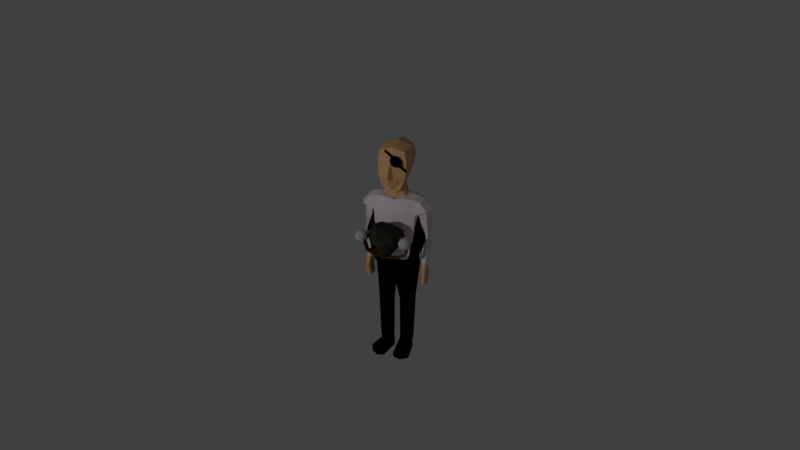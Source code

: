 # Source: cowboy.blend  (saved by Blender 2.77.0; exported with 4.5.12 LTS)
import bpy
from mathutils import Matrix  # noqa: F401  (used for matrix-valued properties, if any)

bpy.ops.wm.read_factory_settings(use_empty=True)
scene = bpy.context.scene
scene.name = 'Scene'

# ---- collections
col_collection_1 = bpy.data.collections.new('Collection 1'); scene.collection.children.link(col_collection_1)

# ---- materials (node trees are filled in below, after node groups)
mat_vest = bpy.data.materials.new('Vest')
mat_vest.alpha_threshold = 0.0
mat_vest.use_transparent_shadow = False
mat_vest.diffuse_color = (0.8971, 0.7892, 0.8137, 1.0)
mat_vest.roughness = 0.5
mat_vest.specular_intensity = 0.0
mat_gun = bpy.data.materials.new('Gun')
mat_gun.alpha_threshold = 0.0
mat_gun.use_transparent_shadow = False
mat_gun.roughness = 0.5
mat_sabre = bpy.data.materials.new('Sabre')
mat_sabre.alpha_threshold = 0.0
mat_sabre.use_transparent_shadow = False
mat_sabre.diffuse_color = (0.9551, 0.9551, 0.9551, 1.0)
mat_sabre.roughness = 0.5
mat_hat = bpy.data.materials.new('Hat')
mat_hat.alpha_threshold = 0.0
mat_hat.use_transparent_shadow = False
mat_hat.diffuse_color = (0.0, 0.0, 0.0, 1.0)
mat_hat.roughness = 0.5
mat_hat.specular_intensity = 0.0
mat_boots = bpy.data.materials.new('Boots')
mat_boots.alpha_threshold = 0.0
mat_boots.use_transparent_shadow = False
mat_boots.diffuse_color = (0.0, 0.0, 0.0, 1.0)
mat_boots.roughness = 0.5
mat_boots.specular_intensity = 0.0
mat_pants = bpy.data.materials.new('Pants')
mat_pants.alpha_threshold = 0.0
mat_pants.use_transparent_shadow = False
mat_pants.diffuse_color = (0.0, 0.0, 0.0, 1.0)
mat_pants.roughness = 0.5
mat_pants.specular_intensity = 0.0
mat_skin = bpy.data.materials.new('Skin')
mat_skin.alpha_threshold = 0.0
mat_skin.use_transparent_shadow = False
mat_skin.diffuse_color = (0.814, 0.4642, 0.2177, 1.0)
mat_skin.roughness = 0.5
mat_skin.specular_intensity = 0.0
mat_eyepatch = bpy.data.materials.new('Eyepatch')
mat_eyepatch.alpha_threshold = 0.0
mat_eyepatch.use_transparent_shadow = False
mat_eyepatch.diffuse_color = (0.0, 0.0, 0.0, 1.0)
mat_eyepatch.specular_color = (0.0, 0.0, 0.0)
mat_eyepatch.roughness = 0.5
mat_eyepatch.specular_intensity = 0.0
mat_beard = bpy.data.materials.new('Beard')
mat_beard.alpha_threshold = 0.0
mat_beard.use_transparent_shadow = False
mat_beard.diffuse_color = (0.04696, 0.04399, 0.03575, 1.0)
mat_beard.roughness = 0.5
mat_beard.specular_intensity = 0.0
mat_belt = bpy.data.materials.new('Belt')
mat_belt.alpha_threshold = 0.0
mat_belt.use_transparent_shadow = False
mat_belt.diffuse_color = (0.1626, 0.0481, 0.0, 1.0)
mat_belt.roughness = 0.5
mat_belt.specular_intensity = 0.0
mat_flask = bpy.data.materials.new('Flask')
mat_flask.alpha_threshold = 0.0
mat_flask.use_transparent_shadow = False
mat_flask.diffuse_color = (0.5277, 0.5277, 0.5277, 1.0)
mat_flask.roughness = 0.5

# ---- material node trees

# ---- world
world_world = bpy.data.worlds.new('World'); scene.world = world_world
world_world.color = (0.05088, 0.05088, 0.05088)
world_world.use_sun_shadow = False
world_world.sun_shadow_jitter_overblur = 0.0
world_world.cycles.sampling_method = 'MANUAL'

# ---- cameras
cam_camera = bpy.data.cameras.new('Camera')
cam_camera.clip_end = 100.0
cam_camera.lens = 35.0
cam_camera.sensor_width = 32.0
cam_camera.sensor_height = 18.0
cam_camera.ortho_scale = 7.314
cam_camera.dof.focus_distance = 0.0
cam_camera.dof.aperture_fstop = 128.0

# ---- lights
light_lamp = bpy.data.lights.new('Lamp', 'POINT')
light_lamp.transmission_factor = 0.0
light_lamp.cutoff_distance = 30.0
light_lamp.energy = 800.0
light_lamp.shadow_buffer_clip_start = 1.001
light_lamp.shadow_soft_size = 0.1
light_lamp.shadow_maximum_resolution = 0.006
light_lamp.use_absolute_resolution = True

# ---- meshes
me_cube_010 = bpy.data.meshes.new('Cube.010')
me_cube_010.from_pydata([(0.3797, -0.19, 0.6209), (0.4062, 0.1453, 0.6132), (0.4372, -0.006259, 0.652), (0.4352, 0.2029, 0.3472), (0.4775, -0.1524, 0.4045), (0.4665, -4.797e-10, 0.363), (0.5576, -0.01308, 0.6105), (0.527, -0.1446, 0.577), (0.5452, 0.1216, 0.582), (0.6074, 0.123, 0.41), (0.6153, -0.1419, 0.4242), (0.6774, -0.003561, 0.4271), (0.5399, -0.03134, -0.08755), (0.5022, 0.005163, -0.07308), (0.528, 0.08888, -0.08969), (0.6433, -0.08436, -0.08585), (0.6783, 0.003262, -0.1022), (0.6342, 0.09702, -0.08876), (0.5365, -0.09631, -0.6891), (0.5007, -0.02462, -0.6879), (0.5198, 0.05143, -0.7009), (0.6039, -0.1052, -0.6964), (0.6444, -0.02493, -0.6834), (0.5972, 0.05889, -0.696), (0.4827, 0.007, -0.2278), (0.5341, -0.09908, -0.2293), (0.6309, -0.1123, -0.2399), (0.7074, 0.006182, -0.2335), (0.6212, 0.1306, -0.2394), (0.5101, 0.1195, -0.2464)], [], [(2, 6, 7, 0), (3, 9, 8, 1), (6, 11, 10, 7), (8, 9, 11, 6), (0, 7, 10, 4), (11, 16, 15, 10), (4, 12, 13, 5), (1, 8, 6, 2), (26, 21, 18, 25), (25, 18, 19, 24), (10, 15, 12, 4), (9, 17, 16, 11), (3, 14, 17, 9), (5, 13, 14, 3), (28, 23, 22, 27), (24, 19, 20, 29), (29, 20, 23, 28), (27, 22, 21, 26), (16, 27, 26, 15), (14, 29, 28, 17), (13, 24, 29, 14), (17, 28, 27, 16), (12, 25, 24, 13), (15, 26, 25, 12), (19, 18, 23, 20), (22, 23, 18, 21), (1, 2, 5, 3), (2, 0, 4, 5)])
_uv = me_cube_010.uv_layers.new(name='UVMap')
_uv.uv.foreach_set('vector', [0.5199, 0.01889, 0.5199, 0.4652, 0.9662, 0.4652, 0.9662, 0.01889, 0.5199, 0.01889, 0.5199, 0.4652, 0.9662, 0.4652, 0.9662, 0.01889, 0.5199, 0.01889, 0.5199, 0.4652, 0.9662, 0.4652, 0.9662, 0.01889, 0.5199, 0.01889, 0.5199, 0.4652, 0.9662, 0.4652, 0.9662, 0.01889, 0.5199, 0.01889, 0.5199, 0.4652, 0.9662, 0.4652, 0.9662, 0.01889, 0.5199, 0.01889, 0.5199, 0.4652, 0.9662, 0.4652, 0.9662, 0.01889, 0.5199, 0.01889, 0.5199, 0.4652, 0.9662, 0.4652, 0.9662, 0.01889, 0.5199, 0.01889, 0.5199, 0.4652, 0.9662, 0.4652, 0.9662, 0.01889, 0.5199, 0.01889, 0.5199, 0.4652, 0.9662, 0.4652, 0.9662, 0.01889, 0.5199, 0.01889, 0.5199, 0.4652, 0.9662, 0.4652, 0.9662, 0.01889, 0.5199, 0.01889, 0.5199, 0.4652, 0.9662, 0.4652, 0.9662, 0.01889, 0.5199, 0.01889, 0.5199, 0.4652, 0.9662, 0.4652, 0.9662, 0.01889, 0.5199, 0.01889, 0.5199, 0.4652, 0.9662, 0.4652, 0.9662, 0.01889, 0.5199, 0.01889, 0.5199, 0.4652, 0.9662, 0.4652, 0.9662, 0.01889, 0.5199, 0.01889, 0.5199, 0.4652, 0.9662, 0.4652, 0.9662, 0.01889, 0.5199, 0.01889, 0.5199, 0.4652, 0.9662, 0.4652, 0.9662, 0.01889, 0.5199, 0.01889, 0.5199, 0.4652, 0.9662, 0.4652, 0.9662, 0.01889, 0.5199, 0.01889, 0.5199, 0.4652, 0.9662, 0.4652, 0.9662, 0.01889, 0.5199, 0.01889, 0.5199, 0.4652, 0.9662, 0.4652, 0.9662, 0.01889, 0.5199, 0.01889, 0.5199, 0.4652, 0.9662, 0.4652, 0.9662, 0.01889, 0.5199, 0.01889, 0.5199, 0.4652, 0.9662, 0.4652, 0.9662, 0.01889, 0.5199, 0.01889, 0.5199, 0.4652, 0.9662, 0.4652, 0.9662, 0.01889, 0.5199, 0.01889, 0.5199, 0.4652, 0.9662, 0.4652, 0.9662, 0.01889, 0.5199, 0.01889, 0.5199, 0.4652, 0.9662, 0.4652, 0.9662, 0.01889, 0.5199, 0.4652, 0.5199, 0.4652, 0.9662, 0.4652, 0.9662, 0.4652, 0.9662, 0.4652, 0.5199, 0.4652, 0.5199, 0.4652, 0.5199, 0.4652, 0.9662, 0.01889, 0.9662, 0.01889, 0.5199, 0.01889, 0.5199, 0.01889, 0.9662, 0.01889, 0.5199, 0.01889, 0.5199, 0.01889, 0.5199, 0.01889])
me_cube_010.materials.append(mat_vest)
me_cube_010.use_remesh_preserve_volume = False
me_cube_010.use_remesh_preserve_attributes = False
me_cube_010.use_mirror_vertex_groups = False
me_cube_010.update()
me_cube_009 = bpy.data.meshes.new('Cube.009')
me_cube_009.from_pydata([(0.04679, 0.1958, 0.2614), (0.05329, 0.1152, 0.2397), (0.04538, 0.1724, 0.3953), (0.04037, 0.06231, 0.3483), (0.03418, -0.04035, 0.2663), (0.04878, 0.04051, 0.1592), (0.02672, -0.1565, 0.05808), (0.03634, 0.002813, 0.0834), (0.02864, -0.1248, -0.1675), (0.03817, 0.03317, -0.1435), (0.01229, -0.1069, -0.1793), (0.01744, -0.02156, -0.1672), (0.01307, -0.07081, -0.4333), (0.01807, 0.01215, -0.4215), (0.05311, 0.08959, 0.3029), (0.05275, 0.1806, 0.3415), (0.04697, -0.01212, 0.2192), (0.03454, -0.08021, 0.07367), (0.03646, -0.04836, -0.1579), (0.0402, -0.06801, -0.1735), (0.03918, -0.03276, -0.4284), (0.01603, -0.08849, 0.1537), (0.006313, -0.124, 0.1169), (0.01111, -0.1325, 0.1794), (-0.0006386, -0.1639, 0.1735), (0.01098, -0.1347, 0.2099), (-0.0002583, -0.1576, 0.219), (0.0136, -0.07348, -0.411), (0.01863, 0.009716, -0.3992), (0.04058, -0.03559, -0.405), (0.01006, -0.1206, -0.4408), (0.01059, -0.1235, -0.4172), (0.02982, 0.08844, -0.03698), (0.03118, 0.1374, -0.008255), (0.03213, 0.1532, 0.03973), (0.03093, 0.1333, 0.1075), (0.03717, 0.09112, 0.1464), (0.03457, 0.04799, 0.1338), (0.03682, 0.08537, 0.1321), (0.03051, 0.1263, 0.1014), (0.03152, 0.1431, 0.04296), (0.03071, 0.1297, 0.004897), (0.02933, 0.08026, -0.02643), (0.02836, 0.06418, -0.08114), (0.03782, 0.02733, -0.09834), (0.02824, -0.1315, -0.1218), (0.03607, -0.05494, -0.1108), (0.02696, -0.1526, 0.03122), (0.03667, 0.00822, 0.04262), (0.03481, -0.07578, 0.04122), (0.03784, 0.001092, -0.1025), (0.03129, -0.1075, -0.1183), (0.03002, -0.1286, 0.03425), (0.03659, -0.01966, 0.04981), (0.04896, -0.09789, -0.1168), (0.04769, -0.119, 0.0357), (0.0612, -0.05831, -0.1113), (0.05993, -0.07944, 0.04122), (0.05176, -0.01123, -0.1049), (0.05049, -0.03235, 0.04758), (0.02322, 0.01905, 0.08089), (0.02348, 0.02296, 0.05108), (0.01916, 0.05313, 0.07469), (0.0198, 0.04985, 0.05833), (0.01856, 0.08438, 0.05496), (0.01867, 0.07739, 0.04574), (0.02769, 0.05312, -0.06733), (-0.02291, 0.2, 0.2614), (-0.03904, 0.1208, 0.2397), (-0.02432, 0.1766, 0.3953), (-0.03259, 0.06671, 0.3483), (-0.03878, -0.03595, 0.2663), (-0.04355, 0.04608, 0.1592), (-0.04535, -0.1522, 0.05808), (-0.03574, 0.007163, 0.0834), (-0.04344, -0.1204, -0.1675), (-0.03391, 0.03752, -0.1435), (-0.02505, -0.1046, -0.1793), (-0.0199, -0.01931, -0.1672), (-0.02149, -0.06872, -0.4333), (-0.01648, 0.01423, -0.4215), (-0.04195, 0.09533, 0.3029), (-0.03065, 0.1856, 0.3415), (-0.04809, -0.006383, 0.2192), (-0.04394, -0.07548, 0.07367), (-0.04201, -0.04362, -0.1579), (-0.04809, -0.06268, -0.1735), (-0.04284, -0.02781, -0.4284), (-0.02656, -0.08592, 0.1537), (-0.02118, -0.1223, 0.1169), (-0.02697, -0.1302, 0.1794), (-0.01908, -0.1628, 0.1735), (-0.0271, -0.1324, 0.2099), (-0.0187, -0.1565, 0.219), (-0.02234, -0.07131, -0.411), (-0.01732, 0.01189, -0.3992), (-0.04457, -0.03046, -0.405), (-0.0245, -0.1186, -0.4408), (-0.02536, -0.1213, -0.4172), (0.003782, 0.06266, 0.3589), (0.01043, 0.1729, 0.4045), (0.007123, 0.118, 0.2397), (0.01194, 0.1979, 0.2614), (-0.002414, -0.04, 0.2769), (0.002613, 0.0433, 0.1592), (-0.009316, -0.1544, 0.05808), (0.000301, 0.004988, 0.0834), (-0.007399, -0.1226, -0.1675), (0.002133, 0.03534, -0.1435), (-0.006382, -0.1057, -0.1793), (-0.001233, -0.02044, -0.1672), (-0.004211, -0.06977, -0.4333), (0.000796, 0.01319, -0.4215), (-0.001828, -0.03029, -0.4284), (0.01105, 0.1831, 0.3415), (-0.005263, -0.0872, 0.1537), (-0.007433, -0.1232, 0.1169), (-0.007929, -0.1314, 0.1794), (-0.009861, -0.1634, 0.1735), (-0.008059, -0.1335, 0.2099), (-0.009481, -0.1571, 0.219), (-0.00437, -0.0724, -0.411), (0.0006519, 0.0108, -0.3992), (-0.007218, -0.1196, -0.4408), (-0.007388, -0.1224, -0.4172), (-0.01897, 0.09138, -0.03698), (0.005426, 0.08991, -0.03698), (-0.01442, 0.1402, -0.008255), (0.008378, 0.1388, -0.008255), (-0.01348, 0.1559, 0.03973), (0.009327, 0.1545, 0.03973), (-0.01467, 0.1361, 0.1075), (0.00813, 0.1347, 0.1075), (-0.02594, 0.09493, 0.1464), (0.005614, 0.09302, 0.1464), (-0.02854, 0.0518, 0.1338), (0.003012, 0.0499, 0.1338), (-0.02629, 0.08918, 0.1321), (0.005268, 0.08728, 0.1321), (-0.0151, 0.129, 0.1014), (0.007704, 0.1276, 0.1014), (-0.01409, 0.1458, 0.04296), (0.008717, 0.1444, 0.04296), (-0.01489, 0.1324, 0.004897), (0.007911, 0.1311, 0.004897), (-0.01946, 0.0832, -0.02643), (0.004933, 0.08173, -0.02643), (0.003963, 0.06566, -0.08114), (-0.02043, 0.06713, -0.08114), (-0.03426, 0.03168, -0.09834), (-0.04384, -0.1271, -0.1218), (-0.04241, -0.0502, -0.1108), (-0.007818, -0.1295, -0.12), (-0.04512, -0.1483, 0.03122), (-0.03541, 0.01257, 0.04262), (-0.04367, -0.07104, 0.04122), (-0.00908, -0.1505, 0.03122), (0.0006336, 0.0105, 0.04186), (-0.03744, 0.005636, -0.1025), (-0.04399, -0.103, -0.1183), (-0.04526, -0.124, 0.03425), (-0.03869, -0.01512, 0.04981), (-0.06038, -0.09129, -0.1168), (-0.06165, -0.1124, 0.0357), (-0.06777, -0.05053, -0.1113), (-0.06905, -0.07165, 0.04122), (-0.05274, -0.004921, -0.1049), (-0.05401, -0.02605, 0.04758), (-0.02076, 0.0217, 0.08089), (0.00127, 0.02104, 0.08098), (-0.02055, 0.02561, 0.05108), (0.00151, 0.02502, 0.05062), (-0.01263, 0.05505, 0.07469), (0.003271, 0.05419, 0.0747), (-0.01366, 0.05186, 0.05833), (0.003072, 0.0509, 0.05804), (-0.008276, 0.086, 0.05496), (0.005212, 0.08636, 0.05512), (-0.009232, 0.07907, 0.04574), (0.00479, 0.07936, 0.04574), (-0.0211, 0.05607, -0.06733)], [], [(99, 3, 2, 100), (14, 1, 0, 15), (114, 100, 2, 15), (14, 3, 4, 16), (101, 1, 5, 104), (104, 5, 7, 106), (27, 121, 124, 31), (108, 9, 11, 110), (46, 51, 45, 8, 18), (29, 27, 12, 20), (18, 8, 10, 19), (122, 28, 13, 112), (111, 12, 30, 123), (9, 18, 19, 11), (28, 29, 20, 13), (44, 50, 46, 18, 9), (31, 124, 123, 30), (5, 16, 17, 7), (1, 14, 16, 5), (102, 114, 15, 0), (3, 14, 15, 2), (22, 21, 23, 24), (105, 6, 22, 116), (10, 109, 121, 27), (116, 22, 24, 118), (118, 24, 26, 120), (24, 23, 25, 26), (11, 19, 29, 28), (110, 11, 28, 122), (19, 10, 27, 29), (12, 27, 31, 30), (23, 117, 119, 25), (25, 119, 120, 26), (21, 115, 117, 23), (4, 103, 115, 21), (13, 20, 113, 112), (20, 12, 111, 113), (8, 107, 109, 10), (45, 152, 107, 8), (3, 99, 103, 4), (1, 101, 102, 0), (6, 17, 21, 22), (4, 21, 17, 16), (146, 157, 48, 42), (126, 128, 33, 32), (128, 130, 34, 33), (130, 132, 35, 34), (132, 134, 36, 35), (104, 5, 36, 134), (7, 106, 136, 37), (37, 136, 138, 38), (38, 138, 140, 39), (39, 140, 142, 40), (40, 142, 144, 41), (41, 144, 146, 42), (32, 43, 147, 126), (37, 5, 7), (5, 37, 38, 36), (36, 38, 39, 35), (35, 39, 40, 34), (34, 40, 41, 33), (33, 41, 42, 32), (147, 43, 9, 108), (47, 156, 152, 45), (52, 51, 54, 55), (52, 47, 45, 51), (157, 171, 61, 48), (17, 6, 47, 52, 49), (7, 17, 49, 53, 48), (6, 105, 156, 47), (55, 54, 56, 57), (48, 53, 50, 44), (57, 56, 58, 59), (50, 53, 59, 58), (52, 55, 57, 49), (49, 57, 59, 53), (46, 56, 54, 51), (50, 58, 56, 46), (60, 62, 173, 169), (7, 60, 169, 106), (48, 61, 60, 7), (175, 179, 65, 63), (171, 175, 63, 61), (61, 63, 62, 60), (177, 64, 65, 179), (63, 65, 64, 62), (62, 64, 177, 173), (44, 9, 43, 66), (43, 32, 42, 66), (48, 66, 42), (44, 66, 48), (99, 100, 69, 70), (81, 82, 67, 68), (114, 82, 69, 100), (81, 83, 71, 70), (101, 104, 72, 68), (104, 106, 74, 72), (94, 98, 124, 121), (108, 110, 78, 76), (151, 85, 75, 150, 159), (96, 87, 79, 94), (85, 86, 77, 75), (122, 112, 80, 95), (111, 123, 97, 79), (76, 78, 86, 85), (95, 80, 87, 96), (149, 76, 85, 151, 158), (98, 97, 123, 124), (72, 74, 84, 83), (68, 72, 83, 81), (102, 67, 82, 114), (70, 69, 82, 81), (89, 91, 90, 88), (105, 116, 89, 73), (77, 94, 121, 109), (116, 118, 91, 89), (118, 120, 93, 91), (91, 93, 92, 90), (78, 95, 96, 86), (110, 122, 95, 78), (86, 96, 94, 77), (79, 97, 98, 94), (90, 92, 119, 117), (92, 93, 120, 119), (88, 90, 117, 115), (71, 88, 115, 103), (80, 112, 113, 87), (87, 113, 111, 79), (75, 77, 109, 107), (150, 75, 107, 152), (70, 71, 103, 99), (68, 67, 102, 101), (73, 89, 88, 84), (71, 83, 84, 88), (146, 145, 154, 157), (126, 125, 127, 128), (128, 127, 129, 130), (130, 129, 131, 132), (132, 131, 133, 134), (104, 134, 133, 72), (74, 135, 136, 106), (135, 137, 138, 136), (137, 139, 140, 138), (139, 141, 142, 140), (141, 143, 144, 142), (143, 145, 146, 144), (125, 126, 147, 148), (135, 74, 72), (72, 133, 137, 135), (133, 131, 139, 137), (131, 129, 141, 139), (129, 127, 143, 141), (127, 125, 145, 143), (147, 108, 76, 148), (153, 150, 152, 156), (160, 163, 162, 159), (160, 159, 150, 153), (157, 154, 170, 171), (84, 155, 160, 153, 73), (74, 154, 161, 155, 84), (73, 153, 156, 105), (163, 165, 164, 162), (154, 149, 158, 161), (165, 167, 166, 164), (158, 166, 167, 161), (160, 155, 165, 163), (155, 161, 167, 165), (151, 159, 162, 164), (158, 151, 164, 166), (168, 169, 173, 172), (74, 106, 169, 168), (154, 74, 168, 170), (175, 174, 178, 179), (171, 170, 174, 175), (170, 168, 172, 174), (177, 179, 178, 176), (174, 172, 176, 178), (172, 173, 177, 176), (149, 180, 148, 76), (148, 180, 145, 125), (154, 145, 180), (149, 154, 180)])
me_cube_009.materials.append(mat_gun)
me_cube_009.use_remesh_preserve_volume = False
me_cube_009.use_remesh_preserve_attributes = False
me_cube_009.use_mirror_vertex_groups = False
me_cube_009.update()
me_cube_008 = bpy.data.meshes.new('Cube.008')
me_cube_008.from_pydata([(-0.03921, 0.06152, -0.4657), (0.0206, -0.4486, 0.2995), (-0.03957, 0.1418, -0.4062), (0.0211, -0.3741, 0.3446), (-0.00644, 0.06274, -0.4672), (0.03899, -0.4479, 0.2987), (-0.006801, 0.143, -0.4076), (0.03694, -0.3735, 0.3439), (-0.009178, -0.1944, -0.09839), (-0.009792, -0.1165, -0.04662), (0.01426, -0.1156, -0.04768), (0.01487, -0.1935, -0.09945), (0.04071, -0.6068, 0.5924), (0.05641, -0.6062, 0.5917), (-0.04058, 0.1541, -0.4188), (-0.04022, 0.07091, -0.4806), (-0.00781, 0.1553, -0.4202), (-0.007441, 0.07213, -0.482), (-0.05629, 0.3133, -0.6415), (-0.05593, 0.2301, -0.7033), (-0.02352, 0.3145, -0.6429), (-0.02315, 0.2314, -0.7048), (-0.05736, 0.3276, -0.6536), (-0.05699, 0.2444, -0.7154), (-0.02458, 0.3288, -0.6551), (-0.02421, 0.2456, -0.7169), (-0.06542, -0.005404, -0.5438), (0.0177, -0.002318, -0.5474), (-0.06621, 0.009043, -0.5496), (0.01691, 0.01213, -0.5533), (-0.09957, -0.006141, -0.6444), (0.04286, -0.0008539, -0.6507), (-0.09963, 0.008558, -0.6334), (0.04279, 0.01385, -0.6397), (-0.1053, 0.05323, -0.7248), (0.03712, 0.05852, -0.731), (-0.105, 0.06271, -0.7092), (0.03745, 0.068, -0.7154), (-0.07964, 0.1438, -0.7411), (0.003476, 0.1469, -0.7448), (-0.07917, 0.1508, -0.7245), (0.003948, 0.1539, -0.7282), (-0.007369, 0.1966, -0.3753), (-0.04014, 0.1954, -0.3739), (-0.008038, 0.2069, -0.3818), (-0.04081, 0.2057, -0.3804), (-0.02373, 0.3623, -0.6074), (-0.05651, 0.3611, -0.606), (-0.02438, 0.3658, -0.6192), (-0.05715, 0.3646, -0.6177), (0.01381, -0.4108, 0.3272), (-0.0466, 0.1005, -0.4407), (0.04538, -0.4096, 0.3258), (0.0002085, 0.1023, -0.4428), (0.02331, -0.1548, -0.07151), (-0.01797, -0.1564, -0.0697), (0.04154, -0.5784, 0.6849), (0.0616, -0.5777, 0.684), (-0.04755, 0.1112, -0.4531), (-0.0007357, 0.113, -0.4552), (-0.0632, 0.2731, -0.6723), (-0.01639, 0.2749, -0.6743), (-0.05717, 0.286, -0.6845), (-0.0244, 0.2872, -0.686)], [], [(55, 9, 2, 51), (9, 10, 6, 2), (54, 11, 4, 53), (11, 8, 0, 4), (6, 16, 44, 42), (50, 1, 12, 56), (5, 1, 8, 11), (52, 5, 11, 54), (3, 7, 10, 9), (50, 3, 9, 55), (1, 5, 13, 12), (59, 17, 21, 61), (0, 15, 28, 26), (53, 4, 17, 59), (51, 2, 14, 58), (21, 19, 23, 25), (58, 14, 18, 60), (17, 15, 19, 21), (14, 16, 20, 18), (62, 22, 24, 63), (24, 22, 49, 48), (61, 21, 25, 63), (60, 18, 22, 62), (26, 28, 32, 30), (17, 4, 27, 29), (4, 0, 26, 27), (15, 17, 29, 28), (33, 31, 35, 37), (27, 26, 30, 31), (29, 27, 31, 33), (28, 29, 33, 32), (34, 36, 40, 38), (32, 33, 37, 36), (30, 32, 36, 34), (31, 30, 34, 35), (39, 38, 40, 41), (35, 34, 38, 39), (37, 35, 39, 41), (36, 37, 41, 40), (25, 39, 38, 23), (25, 21, 41, 39), (41, 21, 19, 40), (19, 23, 38, 40), (43, 42, 44, 45), (2, 6, 42, 43), (14, 2, 43, 45), (16, 14, 45, 44), (47, 46, 48, 49), (20, 24, 48, 46), (18, 20, 46, 47), (22, 18, 47, 49), (19, 60, 62, 23), (20, 61, 63, 24), (23, 62, 63, 25), (15, 58, 60, 19), (0, 51, 58, 15), (6, 53, 59, 16), (16, 59, 61, 20), (5, 52, 57, 13), (13, 57, 56, 12), (1, 50, 55, 8), (7, 52, 54, 10), (10, 54, 53, 6), (8, 55, 51, 0), (3, 56, 57, 7), (52, 7, 57), (3, 50, 56)])
me_cube_008.materials.append(mat_sabre)
me_cube_008.use_remesh_preserve_volume = False
me_cube_008.use_remesh_preserve_attributes = False
me_cube_008.use_mirror_vertex_groups = False
me_cube_008.update()
me_cube_005 = bpy.data.meshes.new('Cube.005')
me_cube_005.from_pydata([(-0.2517, 0.0673, -0.2768), (-0.1519, -0.0653, 0.1254), (-0.2752, -0.5342, -0.4343), (-0.1653, -0.5818, -0.01937), (0.0, -0.6269, -0.1156), (0.0, -0.681, -0.4771), (0.0, 0.07373, 0.0987), (0.0, 0.2299, -0.2504), (-0.1939, -0.3638, 0.07614), (-0.355, -0.2643, -0.3868), (0.0, -0.3616, 0.03003), (-0.4046, 0.3488, -0.2353), (-0.4508, -0.7075, -0.3888), (0.0, -0.8776, -0.4893), (0.00412, 0.4889, -0.224), (-0.6245, -0.2205, -0.2656), (-0.582, -0.2291, -0.354), (0.001932, 0.4147, -0.2799), (0.0, -0.8207, -0.5129), (-0.4108, -0.6652, -0.426), (-0.3706, 0.3208, -0.2935), (0.0, -0.1076, 0.07797), (-0.4454, 0.1667, -0.2001), (-0.5025, -0.5642, -0.259), (-0.5961, -0.2086, -0.1652)], [], [(4, 3, 2, 5), (8, 1, 0, 9), (8, 3, 4, 10), (1, 6, 7, 0), (1, 8, 10, 21), (3, 8, 9, 2), (18, 19, 12, 13), (0, 7, 17, 20), (9, 0, 20, 16), (19, 16, 15, 12), (20, 17, 14, 11), (16, 20, 11, 15), (2, 9, 16, 19), (5, 2, 19, 18), (6, 1, 21), (15, 11, 22, 24), (12, 15, 24, 23)])
me_cube_005.materials.append(mat_hat)
me_cube_005.use_remesh_preserve_volume = False
me_cube_005.use_remesh_preserve_attributes = False
me_cube_005.use_mirror_vertex_groups = False
me_cube_005.update()
me_cube_007 = bpy.data.meshes.new('Cube.007')
me_cube_007.from_pydata([(0.07127, 0.001825, 0.272), (0.113, -0.09685, 0.3006), (0.1982, 0.1143, 0.2828), (0.113, 0.07934, 0.2905), (0.3098, -0.01257, 0.2654), (0.2801, 0.09943, 0.3089), (0.193, -0.1394, 0.2918), (0.2613, -0.1057, 0.2705), (0.06185, 0.003508, 0.02629), (0.1038, -0.07422, 0.106), (0.1896, 0.11, -0.03586), (0.1038, 0.07684, -0.02173), (0.3018, -0.01245, 0.02636), (0.272, 0.1001, -0.007334), (0.1843, -0.1167, 0.1162), (0.253, -0.09509, 0.0824), (0.08984, -0.4861, -0.1118), (0.05264, -0.0346, -0.03559), (0.09578, -0.1062, 0.01286), (0.1819, 0.1323, -0.1886), (0.06624, 0.05139, -0.2223), (0.3311, 0.003179, -0.06845), (0.3021, 0.1213, -0.1873), (0.175, -0.1386, 0.02232), (0.2662, -0.1219, 0.001046), (0.1411, -0.4137, -0.009562), (0.2406, -0.4906, -0.2128), (0.1107, -0.4578, -0.2014), (0.4073, -0.3625, -0.08558), (0.3856, -0.3794, -0.214), (0.2285, -0.4204, -0.004435), (0.3324, -0.3748, -0.0304), (0.2597, -0.5022, -0.1149)], [], [(3, 2, 10, 11), (7, 6, 14, 15), (4, 7, 15, 12), (2, 5, 13, 10), (9, 8, 17, 18), (13, 12, 21, 22), (8, 11, 20, 17), (14, 9, 18, 23), (6, 1, 9, 14), (0, 3, 11, 8), (5, 4, 12, 13), (1, 0, 8, 9), (17, 20, 27, 16), (23, 18, 25, 30), (20, 19, 26, 27), (24, 23, 30, 31), (10, 13, 22, 19), (12, 15, 24, 21), (15, 14, 23, 24), (11, 10, 19, 20), (32, 26, 29, 28), (30, 32, 28, 31), (25, 16, 32, 30), (16, 27, 26, 32), (22, 21, 28, 29), (18, 17, 16, 25), (19, 22, 29, 26), (21, 24, 31, 28)])
me_cube_007.materials.append(mat_boots)
me_cube_007.use_remesh_preserve_volume = False
me_cube_007.use_remesh_preserve_attributes = False
me_cube_007.use_mirror_vertex_groups = False
me_cube_007.update()
me_cube_006 = bpy.data.meshes.new('Cube.006')
me_cube_006.from_pydata([(0.0, -0.2523, -0.554), (0.0, 0.2141, -0.5556), (0.3433, -0.1609, -0.5674), (0.3754, 0.152, -0.5288), (0.4186, 0.004693, -0.5585), (0.2295, 0.1772, -0.5423), (0.2139, -0.2146, -0.5534), (0.0, 0.01192, -0.8629), (0.0, -0.2498, -0.82), (0.2453, 0.1922, -0.7925), (0.0, 0.2304, -0.8282), (0.457, 0.01273, -0.7416), (0.4138, 0.167, -0.714), (0.2349, -0.2151, -0.7987), (0.3817, -0.1595, -0.748), (0.05031, -0.0152, -1.477), (0.109, -0.1592, -1.44), (0.2273, 0.15, -1.468), (0.1087, 0.09891, -1.456), (0.3825, -0.03646, -1.488), (0.3419, 0.1288, -1.436), (0.2203, -0.2218, -1.451), (0.315, -0.1729, -1.479), (0.06152, -0.0007272, -2.393), (0.1118, -0.1195, -2.361), (0.2132, 0.1355, -2.385), (0.1116, 0.09336, -2.375), (0.3462, -0.01826, -2.402), (0.3114, 0.118, -2.358), (0.2072, -0.1711, -2.371), (0.2884, -0.1307, -2.395), (0.2115, -0.002284, -2.413)], [], [(1, 5, 9, 10), (5, 3, 12, 9), (6, 0, 8, 13), (12, 11, 19, 20), (7, 10, 18, 15), (13, 8, 16, 21), (10, 9, 17, 18), (4, 2, 14, 11), (2, 6, 13, 14), (3, 4, 11, 12), (18, 17, 25, 26), (22, 21, 29, 30), (19, 22, 30, 27), (17, 20, 28, 25), (8, 7, 15, 16), (9, 12, 20, 17), (11, 14, 22, 19), (14, 13, 21, 22), (31, 25, 28, 27), (29, 31, 27, 30), (24, 23, 31, 29), (23, 26, 25, 31), (21, 16, 24, 29), (15, 18, 26, 23), (20, 19, 27, 28), (16, 15, 23, 24)])
me_cube_006.materials.append(mat_pants)
me_cube_006.use_remesh_preserve_volume = False
me_cube_006.use_remesh_preserve_attributes = False
me_cube_006.use_mirror_vertex_groups = False
me_cube_006.update()
me_cube_004 = bpy.data.meshes.new('Cube.004')
me_cube_004.from_pydata([(0.5365, -0.09631, -0.6891), (0.5007, -0.02462, -0.6879), (0.5198, 0.05143, -0.7009), (0.6039, -0.1052, -0.6964), (0.6444, -0.02493, -0.6834), (0.5972, 0.05889, -0.696), (0.5527, -0.1568, -0.8551), (0.5167, -0.0253, -0.8477), (0.5383, 0.07522, -0.837), (0.6195, -0.1737, -0.863), (0.6605, -0.02523, -0.8486), (0.6157, 0.09014, -0.8347), (0.5365, -0.1163, -1.093), (0.5004, -0.02654, -1.088), (0.519, 0.06867, -1.069), (0.6033, -0.1277, -1.1), (0.6443, -0.02647, -1.089), (0.5965, 0.07912, -1.067)], [], [(4, 3, 9, 10), (2, 5, 11, 8), (10, 9, 15, 16), (8, 11, 17, 14), (0, 1, 7, 6), (3, 0, 6, 9), (5, 4, 10, 11), (1, 2, 8, 7), (13, 14, 17, 16), (12, 13, 16, 15), (6, 7, 13, 12), (9, 6, 12, 15), (11, 10, 16, 17), (7, 8, 14, 13)])
_uv = me_cube_004.uv_layers.new(name='UVMap')
_uv.uv.foreach_set('vector', [0.5199, 0.01889, 0.9662, 0.01889, 0.9662, 0.4652, 0.5199, 0.4652, 0.5199, 0.01889, 0.9662, 0.01889, 0.9662, 0.4652, 0.5199, 0.4652, 0.5199, 0.01889, 0.9662, 0.01889, 0.9662, 0.4652, 0.5199, 0.4652, 0.5199, 0.01889, 0.9662, 0.01889, 0.9662, 0.4652, 0.5199, 0.4652, 0.5199, 0.01889, 0.9662, 0.01889, 0.9662, 0.4652, 0.5199, 0.4652, 0.5199, 0.01889, 0.9662, 0.01889, 0.9662, 0.4652, 0.5199, 0.4652, 0.5199, 0.01889, 0.9662, 0.01889, 0.9662, 0.4652, 0.5199, 0.4652, 0.5199, 0.01889, 0.9662, 0.01889, 0.9662, 0.4652, 0.5199, 0.4652, 0.5199, 0.01889, 0.9662, 0.01889, 0.9662, 0.4652, 0.5199, 0.4652, 0.5199, 0.01889, 0.9662, 0.01889, 0.9662, 0.4652, 0.5199, 0.4652, 0.5199, 0.01889, 0.9662, 0.01889, 0.9662, 0.4652, 0.5199, 0.4652, 0.5199, 0.01889, 0.9662, 0.01889, 0.9662, 0.4652, 0.5199, 0.4652, 0.5199, 0.01889, 0.9662, 0.01889, 0.9662, 0.4652, 0.5199, 0.4652, 0.5199, 0.01889, 0.9662, 0.01889, 0.9662, 0.4652, 0.5199, 0.4652])
me_cube_004.materials.append(mat_skin)
me_cube_004.use_remesh_preserve_volume = False
me_cube_004.use_remesh_preserve_attributes = False
me_cube_004.use_mirror_vertex_groups = False
me_cube_004.update()
me_cube_001 = bpy.data.meshes.new('Cube.001')
me_cube_001.from_pydata([(0.1679, -0.3171, -0.3388), (0.2465, -0.2992, 0.3982), (0.1198, 0.1188, -0.2982), (0.2023, 0.2834, 0.4019), (0.0, 0.255, 0.5069), (0.1958, 0.2969, -0.03976), (0.0, 0.2055, -0.3228), (0.2738, -6.699e-09, 0.4454), (0.263, -0.3171, -0.1143), (0.1039, -0.0566, -0.3257), (0.0, -0.3081, 0.4628), (0.0, -0.3171, -0.3967), (0.0, 0.0, 0.5361), (0.0, -0.1275, -0.4065), (0.0, -0.4496, -0.1339), (0.2455, -0.02359, -0.1214), (0.0, 0.4034, 0.002601), (0.2416, 0.3232, 0.2021), (0.2805, -0.2992, 0.1978), (0.0, -0.3855, 0.2116), (0.3182, -0.007481, 0.2219), (0.0, 0.4513, 0.1932), (0.0, -0.549, -0.0818), (0.0, 0.4112, 0.3857), (0.0, 0.3516, -0.1524), (0.0759, -0.405, -0.1066), (0.2042, -0.07237, -0.6073), (0.2108, 0.1251, -0.6116), (0.0, 0.2047, -0.6166), (0.0, -0.1481, -0.623)], [], [(17, 21, 23, 3), (15, 8, 0, 9), (6, 2, 27, 28), (1, 7, 12, 10), (7, 3, 4, 12), (11, 13, 9, 0), (8, 14, 11, 0), (25, 19, 22), (5, 15, 9, 2), (17, 20, 15, 5), (20, 18, 8, 15), (21, 17, 5, 16), (3, 23, 4), (7, 1, 18, 20), (3, 7, 20, 17), (1, 10, 19, 18), (8, 25, 14), (6, 24, 2), (5, 2, 24, 16), (8, 18, 19, 25), (25, 22, 14), (29, 28, 27, 26), (2, 9, 26, 27), (9, 13, 29, 26)])
_uv = me_cube_001.uv_layers.new(name='UVMap')
_uv.uv.foreach_set('vector', [0.8589, 0.8499, 0.9545, 0.893, 0.9144, 0.9432, 0.8583, 0.906, 0.8304, 0.7566, 0.7543, 0.7379, 0.7744, 0.6797, 0.8538, 0.6864, 0.9536, 0.6822, 0.9119, 0.726, 0.9119, 0.726, 0.9536, 0.6822, 0.73, 0.8589, 0.7857, 0.8936, 0.7668, 0.9729, 0.6734, 0.9174, 0.7857, 0.8936, 0.8583, 0.906, 0.8627, 0.9698, 0.7668, 0.9729, 0.7702, 0.6198, 0.8733, 0.6318, 0.8538, 0.6864, 0.7744, 0.6797, 0.7543, 0.7379, 0.6801, 0.6762, 0.7702, 0.6198, 0.7744, 0.6797, 0.702, 0.7155, 0.3999, 0.3954, 0.6497, 0.6932, 0.89, 0.7807, 0.8304, 0.7566, 0.8538, 0.6864, 0.9119, 0.726, 0.8589, 0.8499, 0.8155, 0.8377, 0.8304, 0.7566, 0.89, 0.7807, 0.8155, 0.8377, 0.7442, 0.8139, 0.7543, 0.7379, 0.8304, 0.7566, 0.9545, 0.893, 0.8589, 0.8499, 0.89, 0.7807, 0.9817, 0.8096, 0.8583, 0.906, 0.9144, 0.9432, 0.8627, 0.9698, 0.7857, 0.8936, 0.73, 0.8589, 0.7442, 0.8139, 0.8155, 0.8377, 0.8583, 0.906, 0.7857, 0.8936, 0.8155, 0.8377, 0.8589, 0.8499, 0.4773, 0.6722, -0.1087, 0.8127, -0.1171, 0.2912, 0.6109, 0.2238, 0.7543, 0.7379, 0.702, 0.7155, 0.6801, 0.6762, 0.9536, 0.6822, 0.9817, 0.7445, 0.9119, 0.726, 0.89, 0.7807, 0.9119, 0.726, 0.9817, 0.7445, 0.9817, 0.8096, 0.5821, -0.4875, 0.6109, 0.2238, -0.1171, 0.2912, 0.1009, -0.5031, 0.702, 0.7155, 0.6497, 0.6932, 0.6801, 0.6762, 0.8733, 0.6318, 0.9536, 0.6822, 0.9119, 0.726, 0.8538, 0.6864, 0.9119, 0.726, 0.8538, 0.6864, 0.8538, 0.6864, 0.9119, 0.726, 0.8538, 0.6864, 0.8733, 0.6318, 0.8733, 0.6318, 0.8538, 0.6864])
me_cube_001.materials.append(mat_skin)
me_cube_001.use_remesh_preserve_volume = False
me_cube_001.use_remesh_preserve_attributes = False
me_cube_001.use_mirror_vertex_groups = False
me_cube_001.update()
me_cylinder = bpy.data.meshes.new('Cylinder')
me_cylinder.from_pydata([(0.05517, 0.0364, 0.09525), (0.06339, 0.01096, 0.09741), (0.0973, 0.04598, 0.04786), (0.1055, 0.02054, 0.05002), (0.114, 0.04662, -0.007944), (0.1222, 0.02118, -0.005781), (0.1008, 0.03816, -0.0572), (0.109, 0.01272, -0.05503), (0.06117, 0.02287, -0.0867), (0.06939, -0.002574, -0.08454), (0.005821, 0.00483, -0.08856), (0.01404, -0.02061, -0.0864), (-0.05046, -0.01111, -0.06227), (-0.04224, -0.03655, -0.06011), (-0.09258, -0.02069, -0.01487), (-0.08437, -0.04613, -0.01271), (-0.1069, -0.01203, 0.0396), (-0.1005, -0.03744, 0.0453), (-0.09033, 0.0007635, 0.08867), (-0.0851, -0.02077, 0.09417), (-0.06006, 0.01537, 0.1171), (-0.05482, -0.006165, 0.1226), (9.883e-05, 0.03299, 0.12), (0.006502, 0.00758, 0.1257), (0.2081, 0.06365, -0.1678), (0.195, 0.07626, -0.1617), (0.1761, 0.07183, -0.193), (0.1891, 0.05922, -0.1991), (-0.1709, 0.01665, 0.1388), (-0.17, 0.03636, 0.1299), (-0.1518, 0.05114, 0.1644), (-0.1528, 0.03143, 0.1734), (-0.282, 0.07976, 0.1762), (-0.3027, 0.1059, 0.1743), (-0.2689, 0.1065, 0.2133), (-0.2481, 0.0804, 0.2152)], [], [(0, 1, 3, 2), (2, 3, 5, 4), (4, 5, 7, 6), (6, 7, 24, 25), (8, 9, 11, 10), (10, 11, 13, 12), (12, 13, 15, 14), (14, 15, 17, 16), (16, 17, 19, 18), (19, 21, 31, 28), (3, 1, 23, 21, 19, 17, 15, 13, 11, 9, 7, 5), (20, 21, 23, 22), (22, 23, 1, 0), (0, 2, 4, 6, 8, 10, 12, 14, 16, 18, 20, 22), (25, 24, 27, 26), (9, 8, 26, 27), (8, 6, 25, 26), (7, 9, 27, 24), (31, 30, 34, 35), (18, 19, 28, 29), (21, 20, 30, 31), (20, 18, 29, 30), (33, 32, 35, 34), (30, 29, 33, 34), (28, 31, 35, 32), (29, 28, 32, 33)])
me_cylinder.materials.append(mat_eyepatch)
me_cylinder.use_remesh_preserve_volume = False
me_cylinder.use_remesh_preserve_attributes = False
me_cylinder.use_mirror_vertex_groups = False
me_cylinder.update()
me_cube_003 = bpy.data.meshes.new('Cube.003')
me_cube_003.from_pydata([(0.0, -0.2636, -0.6233), (0.0, -0.2597, 0.6001), (0.0, 0.2246, -0.6233), (0.0, 0.2209, 0.6001), (0.3166, -0.1498, -0.6393), (0.3664, -0.2031, 0.6207), (0.3514, 0.1579, -0.6172), (0.3947, 0.1553, 0.6124), (0.1542, 0.03039, 0.6586), (0.0, 0.0001878, -0.6703), (0.4278, -0.006691, 0.6539), (0.3983, 0.0001878, -0.6278), (0.2208, 0.2209, 0.6275), (0.2053, 0.185, -0.613), (0.2119, -0.2314, 0.6275), (0.1771, -0.2349, -0.6333), (0.2293, 0.03039, 0.6661), (0.2129, 0.0001878, -0.6703), (0.0, -0.3156, -0.03724), (0.0, 0.2732, -0.03724), (0.3832, 0.207, -0.05971), (0.3882, -0.2113, -0.07054), (0.4422, -0.0002937, -0.07213), (0.0, -0.0002937, -0.03724), (0.2185, -0.2787, -0.07029), (0.1826, 0.2732, -0.07029), (0.0, -0.33, 0.3364), (0.0, 0.2861, 0.3364), (0.4115, 0.2169, 0.3281), (0.4167, -0.2208, 0.3168), (0.4747, 0.0, 0.345), (0.0, 0.0, 0.3652), (0.2191, -0.2914, 0.3382), (0.1815, 0.2861, 0.3382), (0.546, -0.01399, 0.6096), (0.5133, -0.1964, 0.5737), (0.5328, 0.1515, 0.5791), (0.6391, 0.1533, 0.3952), (0.6484, -0.193, 0.4104), (0.7227, -0.003807, 0.413)], [], [(23, 19, 2, 9), (25, 20, 6, 13), (22, 21, 4, 11), (24, 18, 0, 15), (17, 13, 6, 11), (16, 12, 3, 8), (14, 16, 8, 1), (15, 17, 11, 4), (20, 22, 11, 6), (18, 23, 9, 0), (0, 9, 17, 15), (5, 10, 16, 14), (10, 7, 12, 16), (9, 2, 13, 17), (21, 24, 15, 4), (19, 25, 13, 2), (27, 33, 25, 19), (29, 32, 24, 21), (26, 31, 23, 18), (28, 30, 22, 20), (32, 26, 18, 24), (30, 29, 21, 22), (33, 28, 20, 25), (31, 27, 19, 23), (8, 3, 27, 31), (12, 7, 28, 33), (10, 5, 35, 34), (14, 1, 26, 32), (28, 7, 36, 37), (1, 8, 31, 26), (5, 14, 32, 29), (3, 12, 33, 27), (34, 35, 38, 39), (36, 34, 39, 37), (5, 29, 38, 35), (30, 28, 37, 39), (29, 30, 39, 38), (7, 10, 34, 36)])
me_cube_003.materials.append(mat_vest)
me_cube_003.use_remesh_preserve_volume = False
me_cube_003.use_remesh_preserve_attributes = False
me_cube_003.use_mirror_vertex_groups = False
me_cube_003.update()
me_cube_002 = bpy.data.meshes.new('Cube.002')
me_cube_002.from_pydata([(-0.003861, -0.5178, 0.1188), (-0.003544, -0.5305, 0.4945), (9.419e-05, -0.042, 0.3788), (0.003016, 0.2569, 0.9385), (0.1587, -0.417, 0.3272), (0.1932, -0.4323, 0.686), (0.2392, -0.07062, 0.5208), (0.3038, -0.1617, 0.855), (0.2483, -0.05949, 0.9029), (0.08161, -0.07657, 0.3907), (0.1341, -0.4787, 0.5892), (0.07789, -0.461, 0.2036), (-0.002331, -0.3902, 0.6135), (-0.00218, -0.3128, 0.2091), (0.3079, -0.3586, 0.7589), (0.2158, -0.2806, 0.3933), (0.1332, -0.4029, 0.6461), (0.08584, -0.2932, 0.3004), (0.2225, -0.1495, 0.4615), (-0.0006811, -0.1375, 0.3436), (0.3345, -0.2212, 0.8142), (0.09299, -0.1619, 0.3671), (-0.003892, -0.5545, 0.3469), (0.002813, 0.2567, 0.7553), (0.3056, -0.09649, 0.7607), (0.2206, -0.4161, 0.5031), (0.1593, -0.4868, 0.4048), (0.1714, 0.03631, 0.6765), (0.2968, -0.3099, 0.5879), (0.3041, -0.1681, 0.6366), (-0.002018, -0.3648, 0.7196), (-0.001016, -0.2431, 0.7781), (0.0004051, -0.06721, 0.8368), (-0.0003788, -0.1668, 0.822), (0.1344, -0.008589, 0.5407), (0.002464, 0.232, 0.6119), (0.000861, 0.04113, 0.493)], [], [(28, 25, 4, 15), (26, 22, 0, 11), (21, 9, 6, 18), (12, 16, 14, 30), (19, 2, 9, 21), (25, 26, 11, 4), (0, 13, 17, 11), (5, 14, 16, 10), (10, 16, 12, 1), (11, 17, 15, 4), (29, 28, 15, 18), (24, 29, 18, 6), (13, 19, 21, 17), (17, 21, 18, 15), (7, 20, 29, 24), (20, 14, 28, 29), (3, 8, 27, 23), (5, 10, 26, 25), (10, 1, 22, 26), (14, 5, 25, 28), (8, 7, 24, 27), (36, 34, 9, 2), (7, 8, 32, 33), (8, 3, 32), (20, 31, 30, 14), (20, 7, 33, 31), (35, 23, 27, 34), (24, 6, 34, 27), (9, 34, 6), (34, 36, 35)])
me_cube_002.materials.append(mat_beard)
me_cube_002.use_remesh_preserve_volume = False
me_cube_002.use_remesh_preserve_attributes = False
me_cube_002.use_mirror_vertex_groups = False
me_cube_002.update()
me_cylinder_001 = bpy.data.meshes.new('Cylinder.001')
me_cylinder_001.from_pydata([(-1.192e-09, 0.238, -0.0141), (3.714e-09, 0.22, 0.1029), (0.221, 0.2199, -0.008719), (0.2222, 0.1994, 0.1079), (0.3811, 0.1593, -0.009175), (0.3883, 0.1375, 0.108), (0.4218, 0.009576, -0.03966), (0.4147, -0.01542, 0.07587), (0.3499, -0.1509, -0.07796), (0.3427, -0.178, 0.03721), (0.2203, -0.2346, -0.1129), (0.2203, -0.2605, 0.002693), (-9.253e-10, -0.2522, -0.126), (1.163e-09, -0.2777, -0.01041), (-2.766e-10, 0.2511, -0.01281), (1.836e-09, 0.2328, 0.1042), (0.2296, 0.2333, -0.007132), (0.2309, 0.2126, 0.1095), (0.3995, 0.1683, -0.007346), (0.4067, 0.1461, 0.1098), (0.4428, 0.009365, -0.03846), (0.4356, -0.01589, 0.07703), (0.3681, -0.1601, -0.07841), (0.3609, -0.1876, 0.0367), (0.2308, -0.2465, -0.1149), (0.2308, -0.2727, 0.0005994), (-4.681e-09, -0.2651, -0.1282), (-7.306e-10, -0.2908, -0.01266), (-1.192e-09, 0.238, -0.0141), (1.852e-09, 0.22, 0.1029), (-0.221, 0.2199, -0.008719), (-0.2222, 0.1994, 0.1079), (-0.3615, 0.1664, -0.007953), (-0.3688, 0.1446, 0.1092), (-0.4218, 0.009576, -0.03966), (-0.4147, -0.01542, 0.07587), (-0.3499, -0.1509, -0.07796), (-0.3223, -0.178, 0.03721), (-0.2203, -0.2346, -0.1129), (-0.2203, -0.2605, 0.002693), (-9.253e-10, -0.2522, -0.126), (1.163e-09, -0.2777, -0.01041), (-2.139e-09, 0.2511, -0.01281), (-2.643e-11, 0.2328, 0.1042), (-0.2296, 0.2333, -0.007132), (-0.2309, 0.2126, 0.1095), (-0.38, 0.1754, -0.006124), (-0.3872, 0.1533, 0.111), (-0.4428, 0.009365, -0.03846), (-0.4356, -0.01589, 0.07703), (-0.3681, -0.1601, -0.07841), (-0.3384, -0.1876, 0.0367), (-0.2308, -0.2465, -0.1149), (-0.2308, -0.2727, 0.0005994), (-4.681e-09, -0.2651, -0.1282), (-7.306e-10, -0.2908, -0.01266), (-0.155, -0.3002, 0.1289), (-0.2345, -0.2627, 0.2278), (-0.1595, -0.3152, 0.1299), (-0.2438, -0.2777, 0.2342), (-0.06234, -0.3399, 0.2614), (-0.1491, -0.3312, 0.3561), (-0.06567, -0.3554, 0.2595), (-0.1574, -0.3483, 0.359), (0.03189, -0.3893, 0.4074), (-0.0549, -0.3805, 0.5022), (0.02856, -0.4047, 0.4056), (-0.06317, -0.3976, 0.5051), (0.1522, -0.4544, 0.602), (0.04809, -0.4422, 0.6767), (0.1488, -0.4697, 0.5994), (0.0388, -0.459, 0.6777), (0.2652, -0.5056, 0.8586), (0.1438, -0.4872, 0.8974), (0.2619, -0.5207, 0.8549), (0.1338, -0.5035, 0.8954), (0.3351, -0.4816, 1.129), (0.2137, -0.4633, 1.168), (0.3318, -0.4968, 1.126), (0.2036, -0.4795, 1.166), (0.3726, -0.4186, 1.25), (0.2488, -0.419, 1.261), (0.3747, -0.4329, 1.251), (0.2448, -0.4352, 1.263), (0.3946, -0.193, 1.314), (0.2732, -0.1703, 1.325), (0.397, -0.1978, 1.327), (0.2697, -0.1746, 1.34), (0.3756, -0.03887, 1.293), (0.254, -0.01738, 1.303), (0.3797, -0.03435, 1.306), (0.2523, -0.01112, 1.319), (0.328, 0.0397, 1.188), (0.2065, 0.0612, 1.199), (0.3321, 0.04422, 1.201), (0.2047, 0.06745, 1.214), (0.2438, 0.121, 0.9883), (0.1222, 0.1424, 0.9988), (0.2478, 0.1255, 1.001), (0.1205, 0.1487, 1.014), (0.07567, 0.1552, 0.7003), (-0.04593, 0.1767, 0.7108), (0.07975, 0.1597, 0.7133), (-0.04763, 0.183, 0.7261), (-0.05822, 0.1816, 0.4312), (-0.1715, 0.1967, 0.4791), (-0.05055, 0.1864, 0.4424), (-0.1687, 0.203, 0.4942), (-0.1766, 0.1985, 0.2111), (-0.2886, 0.1565, 0.2434), (-0.1885, 0.2224, 0.2211), (-0.3058, 0.1789, 0.2567)], [], [(0, 2, 3, 1), (2, 4, 5, 3), (4, 6, 7, 5), (6, 8, 9, 7), (8, 10, 11, 9), (10, 12, 13, 11), (14, 15, 17, 16), (16, 17, 19, 18), (18, 19, 21, 20), (20, 21, 23, 22), (22, 23, 25, 24), (24, 25, 27, 26), (7, 9, 23, 21), (4, 2, 16, 18), (3, 5, 19, 17), (10, 8, 22, 24), (9, 11, 25, 23), (6, 4, 18, 20), (2, 0, 14, 16), (5, 7, 21, 19), (1, 3, 17, 15), (12, 10, 24, 26), (11, 13, 27, 25), (8, 6, 20, 22), (28, 29, 31, 30), (30, 31, 33, 32), (32, 33, 35, 34), (34, 35, 37, 36), (36, 37, 39, 38), (38, 39, 41, 40), (42, 44, 45, 43), (44, 46, 47, 45), (46, 48, 49, 47), (48, 50, 51, 49), (50, 52, 53, 51), (52, 54, 55, 53), (35, 49, 51, 37), (32, 46, 44, 30), (31, 45, 47, 33), (38, 52, 50, 36), (53, 39, 56, 58), (34, 48, 46, 32), (30, 44, 42, 28), (33, 47, 49, 35), (29, 43, 45, 31), (40, 54, 52, 38), (39, 53, 55, 41), (36, 50, 48, 34), (57, 59, 63, 61), (51, 53, 58, 59), (37, 51, 59, 57), (39, 37, 57, 56), (62, 60, 64, 66), (56, 57, 61, 60), (58, 56, 60, 62), (59, 58, 62, 63), (65, 67, 71, 69), (63, 62, 66, 67), (61, 63, 67, 65), (60, 61, 65, 64), (69, 71, 75, 73), (64, 65, 69, 68), (66, 64, 68, 70), (67, 66, 70, 71), (74, 72, 76, 78), (68, 69, 73, 72), (70, 68, 72, 74), (71, 70, 74, 75), (77, 79, 83, 81), (75, 74, 78, 79), (73, 75, 79, 77), (72, 73, 77, 76), (80, 81, 85, 84), (76, 77, 81, 80), (78, 76, 80, 82), (79, 78, 82, 83), (86, 84, 88, 90), (82, 80, 84, 86), (83, 82, 86, 87), (81, 83, 87, 85), (89, 91, 95, 93), (87, 86, 90, 91), (85, 87, 91, 89), (84, 85, 89, 88), (94, 92, 96, 98), (88, 89, 93, 92), (90, 88, 92, 94), (91, 90, 94, 95), (99, 98, 102, 103), (95, 94, 98, 99), (93, 95, 99, 97), (92, 93, 97, 96), (101, 103, 107, 105), (97, 99, 103, 101), (96, 97, 101, 100), (98, 96, 100, 102), (106, 104, 108, 110), (100, 101, 105, 104), (102, 100, 104, 106), (103, 102, 106, 107), (109, 111, 110, 108), (107, 106, 110, 111), (105, 107, 111, 109), (104, 105, 109, 108), (111, 110, 45, 47), (109, 108, 31, 33), (33, 109, 111, 47), (31, 108, 110, 45)])
me_cylinder_001.materials.append(mat_belt)
me_cylinder_001.use_remesh_preserve_volume = False
me_cylinder_001.use_remesh_preserve_attributes = False
me_cylinder_001.use_mirror_vertex_groups = False
me_cylinder_001.update()
me_sphere_002 = bpy.data.meshes.new('Sphere.002')
me_sphere_002.from_pydata([(-0.06625, 0.0002347, 0.07344), (-0.1054, -0.0117, 0.01646), (-0.1072, -0.01786, -0.03276), (-0.07746, -0.02009, -0.08334), (-0.02667, -0.01702, -0.1126), (-0.05782, 0.03327, 0.07302), (-0.08679, 0.06114, 0.01554), (-0.08574, 0.06626, -0.03382), (-0.05887, 0.05276, -0.08426), (-0.01594, 0.02504, -0.1132), (-0.02941, 0.05099, 0.07948), (-0.02415, 0.1002, 0.02978), (-0.01341, 0.1114, -0.01737), (0.00377, 0.09183, -0.07001), (0.02023, 0.0476, -0.1049), (-0.0729, 0.0002986, 0.08114), (0.002336, 0.04301, 0.08903), (0.04585, 0.08262, 0.05084), (0.06742, 0.09105, 0.006952), (0.07377, 0.07423, -0.04895), (0.06064, 0.03744, -0.09279), (0.03156, -0.009478, -0.1128), (0.01882, 0.01401, 0.09608), (0.0822, 0.01866, 0.06639), (0.1094, 0.0172, 0.0249), (0.1101, 0.01028, -0.0334), (0.08163, 0.0005142, -0.08381), (0.01039, -0.01903, 0.0965), (0.06361, -0.05418, 0.06731), (0.08794, -0.06692, 0.02596), (0.09153, -0.06257, -0.03249), (0.0709, -0.04154, -0.08328), (-0.01802, -0.03675, 0.09004), (0.000972, -0.09325, 0.05306), (0.0156, -0.112, 0.009515), (0.02889, -0.1016, -0.04673), (0.03473, -0.0641, -0.0915), (-0.04976, -0.02877, 0.08049), (-0.06903, -0.07566, 0.032), (-0.06523, -0.09171, -0.01481), (-0.04111, -0.08404, -0.06779), (-0.005681, -0.05394, -0.1037), (-0.1162, -0.01272, 0.01962), (-0.1179, -0.01956, -0.03533), (-0.08526, -0.02201, -0.09088), (-0.02947, -0.01864, -0.1231), (-0.06364, 0.03659, 0.08069), (-0.09576, 0.06729, 0.01861), (-0.09435, 0.07282, -0.03649), (-0.06484, 0.058, -0.09189), (-0.01768, 0.02756, -0.1236), (-0.03244, 0.05605, 0.08778), (-0.02696, 0.1102, 0.03425), (-0.0149, 0.1224, -0.01843), (0.003959, 0.1009, -0.07625), (0.02204, 0.05233, -0.1146), (0.002429, 0.04728, 0.09827), (0.04993, 0.09087, 0.05738), (0.07387, 0.1001, 0.008282), (0.08084, 0.08159, -0.05311), (0.06643, 0.04117, -0.1013), (0.03449, -0.01036, -0.1233), (0.02054, 0.01543, 0.106), (0.08985, 0.02063, 0.07446), (0.12, 0.01895, 0.028), (0.1208, 0.01135, -0.03604), (0.08948, 0.0006191, -0.0914), (0.01128, -0.02086, 0.1065), (0.06944, -0.05938, 0.07547), (0.0964, -0.07344, 0.02916), (0.1004, -0.06867, -0.03503), (0.07769, -0.04558, -0.09082), (-0.01993, -0.04032, 0.09938), (0.0006363, -0.1023, 0.05982), (0.01696, -0.123, 0.0111), (0.03155, -0.1116, -0.05068), (0.03797, -0.07035, -0.09985), (-0.05479, -0.03156, 0.08889), (-0.07625, -0.08297, 0.03669), (-0.07182, -0.1007, -0.01562), (-0.04533, -0.09225, -0.07381), (-0.00642, -0.05919, -0.1132), (-0.09807, 0.00979, 0.1872), (-0.08964, 0.04283, 0.1868), (-0.06123, 0.06055, 0.1932), (-0.09957, 0.008307, 0.1765), (-0.02949, 0.05257, 0.2028), (-0.013, 0.02356, 0.2098), (-0.02143, -0.009476, 0.2102), (-0.04984, -0.0272, 0.2038), (-0.08159, -0.01922, 0.1942), (-0.09031, 0.04459, 0.176), (-0.05911, 0.06406, 0.1831), (-0.02424, 0.05529, 0.1936), (-0.006133, 0.02343, 0.2013), (-0.01539, -0.01285, 0.2018), (-0.0466, -0.03231, 0.1947), (-0.08146, -0.02355, 0.1842), (-0.1123, 0.008822, 0.1945), (-0.1017, 0.05069, 0.194), (-0.06566, 0.07314, 0.2022), (-0.1142, 0.006943, 0.181), (-0.02543, 0.06303, 0.2143), (-0.004537, 0.02627, 0.2232), (-0.01522, -0.01559, 0.2238), (-0.05122, -0.03805, 0.2156), (-0.09145, -0.02793, 0.2035), (-0.1025, 0.05293, 0.1804), (-0.06297, 0.07759, 0.1894), (-0.01878, 0.06648, 0.2027), (0.004164, 0.02611, 0.2125), (-0.00757, -0.01987, 0.2131), (-0.04711, -0.04453, 0.2041), (-0.09129, -0.03343, 0.1908)], [], [(4, 3, 8, 9), (2, 1, 6, 7), (42, 47, 46, 15), (21, 4, 9), (3, 2, 7, 8), (1, 0, 5, 6), (44, 49, 48, 43), (21, 9, 14), (8, 7, 12, 13), (6, 5, 10, 11), (9, 8, 13, 14), (7, 6, 11, 12), (21, 14, 20), (13, 12, 18, 19), (11, 10, 16, 17), (14, 13, 19, 20), (12, 11, 17, 18), (49, 54, 53, 48), (21, 20, 26), (19, 18, 24, 25), (17, 16, 22, 23), (20, 19, 25, 26), (18, 17, 23, 24), (47, 52, 51, 46), (21, 26, 31), (25, 24, 29, 30), (23, 22, 27, 28), (26, 25, 30, 31), (24, 23, 28, 29), (61, 50, 45), (30, 29, 34, 35), (28, 27, 32, 33), (31, 30, 35, 36), (29, 28, 33, 34), (43, 48, 47, 42), (21, 31, 36), (33, 32, 37, 38), (36, 35, 40, 41), (34, 33, 38, 39), (45, 50, 49, 44), (21, 36, 41), (35, 34, 39, 40), (41, 40, 3, 4), (39, 38, 1, 2), (61, 55, 50), (21, 41, 4), (40, 39, 2, 3), (38, 37, 0, 1), (50, 55, 54, 49), (48, 53, 52, 47), (61, 60, 55), (54, 59, 58, 53), (52, 57, 56, 51), (55, 60, 59, 54), (53, 58, 57, 52), (61, 66, 60), (59, 65, 64, 58), (57, 63, 62, 56), (60, 66, 65, 59), (58, 64, 63, 57), (61, 71, 66), (65, 70, 69, 64), (63, 68, 67, 62), (66, 71, 70, 65), (64, 69, 68, 63), (70, 75, 74, 69), (68, 73, 72, 67), (71, 76, 75, 70), (69, 74, 73, 68), (61, 76, 71), (73, 78, 77, 72), (76, 81, 80, 75), (74, 79, 78, 73), (61, 81, 76), (75, 80, 79, 74), (81, 45, 44, 80), (79, 43, 42, 78), (61, 45, 81), (80, 44, 43, 79), (78, 42, 15, 77), (56, 93, 92, 51), (27, 88, 89, 32), (32, 89, 90, 37), (37, 90, 82, 0), (22, 87, 88, 27), (0, 82, 83, 5), (16, 86, 87, 22), (72, 96, 95, 67), (92, 108, 107, 91), (83, 99, 100, 84), (91, 107, 101, 85), (85, 101, 113, 97), (82, 98, 99, 83), (90, 106, 98, 82), (97, 113, 112, 96), (89, 105, 106, 90), (51, 92, 91, 46), (62, 94, 93, 56), (5, 83, 84, 10), (10, 84, 86, 16), (46, 91, 85, 15), (67, 95, 94, 62), (77, 97, 96, 72), (15, 85, 97, 77), (103, 110, 111, 104), (99, 107, 108, 100), (104, 111, 112, 105), (98, 101, 107, 99), (106, 113, 101, 98), (105, 112, 113, 106), (100, 108, 109, 102), (102, 109, 110, 103), (84, 100, 102, 86), (93, 109, 108, 92), (86, 102, 103, 87), (94, 110, 109, 93), (87, 103, 104, 88), (95, 111, 110, 94), (88, 104, 105, 89), (96, 112, 111, 95)])
me_sphere_002.materials.append(mat_flask)
me_sphere_002.use_remesh_preserve_volume = False
me_sphere_002.use_remesh_preserve_attributes = False
me_sphere_002.use_mirror_vertex_groups = False
me_sphere_002.update()
me_sphere = bpy.data.meshes.new('Sphere')
me_sphere.from_pydata([(-0.0244, 0.004465, 0.09575), (-0.08652, -3.519e-05, 0.06347), (-0.1115, -0.003556, 0.02075), (-0.109, -0.006813, -0.03782), (-0.07742, -0.008316, -0.08733), (-0.01301, 0.03627, 0.09109), (-0.0614, 0.07009, 0.05321), (-0.08254, 0.07741, 0.008905), (-0.08384, 0.06331, -0.04808), (-0.06291, 0.03217, -0.09325), (0.01717, 0.0502, 0.08347), (0.005143, 0.1008, 0.03641), (-0.005701, 0.1129, -0.01049), (-0.0173, 0.09402, -0.06488), (-0.0245, 0.0499, -0.1029), (-0.02669, 0.004937, 0.1057), (0.04845, 0.03809, 0.07735), (0.07413, 0.07412, 0.02291), (0.07396, 0.08207, -0.02608), (0.05169, 0.06734, -0.07837), (0.01533, 0.03449, -0.1107), (-0.02537, -0.007662, -0.1145), (0.06252, 0.007049, 0.07631), (0.1051, 0.005662, 0.02062), (0.1098, 0.003023, -0.02872), (0.08271, -0.001116, -0.08067), (0.03324, -0.005027, -0.1121), (0.05113, -0.02475, 0.08097), (0.08003, -0.06446, 0.03088), (0.08077, -0.07795, -0.01688), (0.05759, -0.07124, -0.07041), (0.01874, -0.04551, -0.1061), (0.02095, -0.03868, 0.08858), (0.01349, -0.09517, 0.04768), (0.003934, -0.1134, 0.002518), (-0.008953, -0.102, -0.05361), (-0.01968, -0.06324, -0.09644), (-0.01034, -0.02658, 0.09471), (-0.0555, -0.06849, 0.06117), (-0.07572, -0.0826, 0.0181), (-0.07794, -0.07527, -0.04011), (-0.05951, -0.04784, -0.08865), (-0.09468, 6.602e-05, 0.07127), (-0.1224, -0.003862, 0.02345), (-0.1195, -0.007439, -0.04088), (-0.08488, -0.00909, -0.09526), (-0.01418, 0.03987, 0.1005), (-0.06709, 0.07708, 0.06), (-0.09051, 0.08507, 0.01044), (-0.09194, 0.06958, -0.05215), (-0.06895, 0.03538, -0.1018), (0.01896, 0.05517, 0.09217), (0.005995, 0.1108, 0.04155), (-0.006116, 0.124, -0.01087), (-0.01885, 0.1033, -0.0706), (-0.02676, 0.05485, -0.1124), (0.05333, 0.04187, 0.08545), (0.08176, 0.08151, 0.02673), (0.08137, 0.09018, -0.02798), (0.05692, 0.074, -0.08542), (0.01699, 0.03793, -0.121), (-0.02772, -0.008372, -0.1251), (0.06878, 0.007775, 0.08431), (0.1158, 0.006324, 0.02421), (0.1207, 0.003364, -0.03089), (0.09098, -0.001182, -0.08794), (0.03665, -0.005477, -0.1224), (0.05627, -0.02715, 0.08942), (0.08824, -0.07069, 0.03548), (0.08886, -0.08557, -0.01788), (0.0634, -0.0782, -0.07667), (0.02073, -0.04994, -0.1159), (0.02312, -0.04245, 0.09779), (0.01516, -0.1044, 0.05393), (0.004467, -0.1245, 0.003423), (-0.009688, -0.1119, -0.05822), (-0.02147, -0.06942, -0.1053), (-0.01124, -0.02916, 0.1045), (-0.06061, -0.07512, 0.06875), (-0.08302, -0.09068, 0.02054), (-0.08546, -0.08262, -0.0434), (-0.06521, -0.0525, -0.09671), (0.001173, 0.01219, 0.2112), (0.01256, 0.04399, 0.2065), (0.04274, 0.05792, 0.1989), (-0.005257, 0.01141, 0.2024), (0.07403, 0.04582, 0.1928), (0.0881, 0.01477, 0.1918), (0.07671, -0.01703, 0.1964), (0.04653, -0.03096, 0.204), (0.01524, -0.01886, 0.2101), (0.007255, 0.04634, 0.1973), (0.0404, 0.06164, 0.1889), (0.07476, 0.04835, 0.1822), (0.09021, 0.01425, 0.1811), (0.0777, -0.02068, 0.1862), (0.04456, -0.03598, 0.1945), (0.01019, -0.02269, 0.2013), (-0.008107, 0.01255, 0.2243), (0.006329, 0.05285, 0.2184), (0.04457, 0.0705, 0.2088), (-0.01625, 0.01156, 0.2132), (0.08422, 0.05517, 0.201), (0.102, 0.01582, 0.1997), (0.08761, -0.02448, 0.2056), (0.04937, -0.04213, 0.2152), (0.00972, -0.02679, 0.223), (-0.0003996, 0.05583, 0.2067), (0.0416, 0.07521, 0.1961), (0.08515, 0.05837, 0.1876), (0.1047, 0.01516, 0.1861), (0.08887, -0.0291, 0.1926), (0.04687, -0.04849, 0.2032), (0.003325, -0.03165, 0.2117)], [], [(4, 9, 8, 3), (2, 7, 6, 1), (42, 15, 46, 47), (21, 9, 4), (3, 8, 7, 2), (1, 6, 5, 0), (44, 43, 48, 49), (21, 14, 9), (8, 13, 12, 7), (6, 11, 10, 5), (9, 14, 13, 8), (7, 12, 11, 6), (21, 20, 14), (13, 19, 18, 12), (11, 17, 16, 10), (14, 20, 19, 13), (12, 18, 17, 11), (49, 48, 53, 54), (21, 26, 20), (19, 25, 24, 18), (17, 23, 22, 16), (20, 26, 25, 19), (18, 24, 23, 17), (47, 46, 51, 52), (21, 31, 26), (25, 30, 29, 24), (23, 28, 27, 22), (26, 31, 30, 25), (24, 29, 28, 23), (61, 45, 50), (30, 35, 34, 29), (28, 33, 32, 27), (31, 36, 35, 30), (29, 34, 33, 28), (43, 42, 47, 48), (21, 36, 31), (33, 38, 37, 32), (36, 41, 40, 35), (34, 39, 38, 33), (45, 44, 49, 50), (21, 41, 36), (35, 40, 39, 34), (41, 4, 3, 40), (39, 2, 1, 38), (61, 50, 55), (21, 4, 41), (40, 3, 2, 39), (38, 1, 0, 37), (50, 49, 54, 55), (48, 47, 52, 53), (61, 55, 60), (54, 53, 58, 59), (52, 51, 56, 57), (55, 54, 59, 60), (53, 52, 57, 58), (61, 60, 66), (59, 58, 64, 65), (57, 56, 62, 63), (60, 59, 65, 66), (58, 57, 63, 64), (61, 66, 71), (65, 64, 69, 70), (63, 62, 67, 68), (66, 65, 70, 71), (64, 63, 68, 69), (70, 69, 74, 75), (68, 67, 72, 73), (71, 70, 75, 76), (69, 68, 73, 74), (61, 71, 76), (73, 72, 77, 78), (76, 75, 80, 81), (74, 73, 78, 79), (61, 76, 81), (75, 74, 79, 80), (81, 80, 44, 45), (79, 78, 42, 43), (61, 81, 45), (80, 79, 43, 44), (78, 77, 15, 42), (56, 51, 92, 93), (27, 32, 89, 88), (32, 37, 90, 89), (37, 0, 82, 90), (22, 27, 88, 87), (0, 5, 83, 82), (16, 22, 87, 86), (72, 67, 95, 96), (92, 91, 107, 108), (83, 84, 100, 99), (91, 85, 101, 107), (85, 97, 113, 101), (82, 83, 99, 98), (90, 82, 98, 106), (97, 96, 112, 113), (89, 90, 106, 105), (51, 46, 91, 92), (62, 56, 93, 94), (5, 10, 84, 83), (10, 16, 86, 84), (46, 15, 85, 91), (67, 62, 94, 95), (77, 72, 96, 97), (15, 77, 97, 85), (103, 104, 111, 110), (99, 100, 108, 107), (104, 105, 112, 111), (98, 99, 107, 101), (106, 98, 101, 113), (105, 106, 113, 112), (100, 102, 109, 108), (102, 103, 110, 109), (84, 86, 102, 100), (93, 92, 108, 109), (86, 87, 103, 102), (94, 93, 109, 110), (87, 88, 104, 103), (95, 94, 110, 111), (88, 89, 105, 104), (96, 95, 111, 112)])
me_sphere.materials.append(mat_flask)
me_sphere.use_remesh_preserve_volume = False
me_sphere.use_remesh_preserve_attributes = False
me_sphere.use_mirror_vertex_groups = False
me_sphere.update()
arm_armature = bpy.data.armatures.new('Armature')  # bones are not reproduced

# ---- objects
ob_armature = bpy.data.objects.new('Armature', arm_armature)
ob_body_001 = bpy.data.objects.new('Body.001', me_cube_010)
ob_cube_002 = bpy.data.objects.new('Cube.002', me_cube_009)
ob_cube_001 = bpy.data.objects.new('Cube.001', me_cube_008)
ob_cube = bpy.data.objects.new('Cube', me_cube_005)
ob_boots = bpy.data.objects.new('Boots', me_cube_007)
ob_pants = bpy.data.objects.new('Pants', me_cube_006)
ob_body = bpy.data.objects.new('Body', me_cube_004)
ob_head = bpy.data.objects.new('Head', me_cube_001)
ob_eyepatch = bpy.data.objects.new('Eyepatch', me_cylinder)
ob_shirt = bpy.data.objects.new('Shirt', me_cube_003)
ob_beard = bpy.data.objects.new('Beard', me_cube_002)
ob_belt = bpy.data.objects.new('Belt', me_cylinder_001)
ob_flask2 = bpy.data.objects.new('Flask2', me_sphere_002)
ob_flask1 = bpy.data.objects.new('Flask1', me_sphere)
ob_lamp = bpy.data.objects.new('Lamp', light_lamp)
ob_camera = bpy.data.objects.new('Camera', cam_camera)

# ---- transforms, parenting, visibility, modifiers, constraints
ob_armature.location = (0.00756, 0.07859, -0.04515)
ob_armature.show_in_front = True
ob_armature.lineart.crease_threshold = 0.0
ob_body_001.parent = ob_armature
ob_body_001.matrix_parent_inverse = Matrix(((1.0, 0.0, 0.0, -0.00756), (0.0, 1.0, 0.0, -0.07859), (0.0, 0.0, 1.0, 0.04515), (0.0, 0.0, 0.0, 1.0)))
ob_body_001.location = (0.007558, 0.07859, 0.1075)
ob_body_001.lineart.crease_threshold = 0.0
_vg = ob_body_001.vertex_groups.new(name='Bone')
for _i, _w in zip([3, 5], [0.05363, 0.01505]): _vg.add([_i], _w, 'REPLACE')
_vg = ob_body_001.vertex_groups.new(name='Bone.001')
for _i, _w in zip([0, 1, 3, 4, 5, 12, 13, 14, 15, 16, 17], [0.05292, 0.001988, 1.0, 1.0, 1.0, 0.0, 0.0, 0.0, 0.0, 0.0, 0.0]): _vg.add([_i], _w, 'REPLACE')
_vg = ob_body_001.vertex_groups.new(name='Bone.002')
for _i, _w in zip([0, 1, 2, 3, 4, 6, 7, 8, 9, 10, 11], [0.0, 0.0, 0.0, 0.0, 0.0, 0.0, 0.0, 0.0, 0.0, 0.0, 0.0]): _vg.add([_i], _w, 'REPLACE')
_vg = ob_body_001.vertex_groups.new(name='Bone.001_L')
for _i, _w in zip([0, 1, 2, 3, 4, 5, 6, 7, 8, 9, 10, 11, 25], [0.8682, 0.9055, 0.9767, 3.102e-13, 0.2037, 0.005734, 0.8783, 0.6808, 0.7076, 3.191e-12, 0.004669, 2.414e-09, 0.03502]): _vg.add([_i], _w, 'REPLACE')
_vg = ob_body_001.vertex_groups.new(name='Bone.001_L.001')
for _i, _w in zip([0, 1, 2, 3, 4, 5, 6, 7, 8, 9, 10, 11, 12, 13, 14, 15, 16, 17, 24, 25, 26, 27, 28, 29], [0.09054, 0.65, 0.6492, 0.65, 0.6229, 0.65, 0.65, 0.65, 0.65, 0.65, 0.65, 0.65, 0.8026, 0.7816, 0.942, 0.8138, 0.5708, 0.4494, 0.02413, 0.9648, 5.946e-08, 0.04683, 7.022e-07, 0.06924]): _vg.add([_i], _w, 'REPLACE')
_vg = ob_body_001.vertex_groups.new(name='Bone.001_L.002')
for _i, _w in zip([9, 10, 11, 12, 13, 14, 15, 16, 17, 24, 25, 26, 27, 28, 29], [0.0, 0.0, 0.0, 0.001297, 0.005324, 0.004212, 0.01599, 0.1692, 0.119, 0.0009412, 4.504e-06, 0.07225, 0.2615, 0.03267, 8.386e-05]): _vg.add([_i], _w, 'REPLACE')
_vg = ob_body_001.vertex_groups.new(name='Bone.001_L.003')
for _i, _w in zip([18, 19, 20, 21, 22, 23, 26, 27, 28, 29], [1.0, 0.9998, 0.999, 0.9874, 0.9782, 0.9994, 0.001454, 0.0, 0.0, 0.01072]): _vg.add([_i], _w, 'REPLACE')
_vg = ob_body_001.vertex_groups.new(name='Bone.001_R')
_vg = ob_body_001.vertex_groups.new(name='Bone.001_R.001')
_vg = ob_body_001.vertex_groups.new(name='Bone.001_R.002')
_vg = ob_body_001.vertex_groups.new(name='Bone.001_R.003')
_vg = ob_body_001.vertex_groups.new(name='Bone_L')
for _i, _w in zip([12, 13, 14, 24, 25, 29], [0.0, 0.0, 0.0, 0.0, 0.0, 0.0]): _vg.add([_i], _w, 'REPLACE')
_vg = ob_body_001.vertex_groups.new(name='Bone_L.001')
_vg = ob_body_001.vertex_groups.new(name='Bone_L.002')
_vg = ob_body_001.vertex_groups.new(name='Bone_L.003')
_vg = ob_body_001.vertex_groups.new(name='Bone_R')
_vg = ob_body_001.vertex_groups.new(name='Bone_R.001')
_vg = ob_body_001.vertex_groups.new(name='Bone_R.002')
_vg = ob_body_001.vertex_groups.new(name='Bone_R.003')
_vg = ob_body_001.vertex_groups.new(name='Bone.001_L.004')
for _i, _w in zip([4, 5, 18, 21, 25], [0.0, 0.0, 0.002708, 0.0153, 0.0]): _vg.add([_i], _w, 'REPLACE')
_vg = ob_body_001.vertex_groups.new(name='Bone.001_R.004')
_m = ob_body_001.modifiers.new('Mirror', 'MIRROR')
_m = ob_body_001.modifiers.new('Armature', 'ARMATURE')
_m.object = ob_armature
ob_cube_002.parent = ob_armature
ob_cube_002.matrix_parent_inverse = Matrix(((0.9421, 0.2048, -0.2654, 0.3814), (-0.1179, -0.5386, -0.8343, -0.3075), (-0.3138, 0.8173, -0.4833, -0.2392), (0.0, 0.0, 0.0, 1.0)))
ob_cube_002.location = (-0.4425, 0.0979, -0.2502)
ob_cube_002.lineart.crease_threshold = 0.0
ob_cube_001.parent = ob_armature
ob_cube_001.matrix_parent_inverse = Matrix(((-0.96, 0.1917, 0.2042, 0.01708), (0.05757, -0.5785, 0.8136, -1.347), (0.2741, 0.7928, 0.5443, 0.8722), (0.0, 0.0, 0.0, 1.0)))
ob_cube_001.location = (-0.1295, -1.456, 0.9602)
ob_cube_001.lineart.crease_threshold = 0.0
ob_cube.parent = ob_armature
ob_cube.matrix_parent_inverse = Matrix(((1.0, -0.0002956, 0.002082, -0.04119), (-0.002101, -0.1852, 0.9827, -2.338), (9.515e-05, -0.9827, -0.1852, 0.1178), (0.0, 0.0, 0.0, 1.0)))
ob_cube.location = (0.02266, -0.06973, 2.507)
ob_cube.lineart.crease_threshold = 0.0
_m = ob_cube.modifiers.new('Mirror', 'MIRROR')
_m.use_clip = True
ob_boots.parent = ob_armature
ob_boots.matrix_parent_inverse = Matrix(((1.0, 0.0, 0.0, -0.00756), (0.0, 1.0, 0.0, -0.07859), (0.0, 0.0, 1.0, 0.04515), (0.0, 0.0, 0.0, 1.0)))
ob_boots.location = (0.007558, 0.07859, -2.36)
ob_boots.lineart.crease_threshold = 0.0
_vg = ob_boots.vertex_groups.new(name='Bone')
_vg = ob_boots.vertex_groups.new(name='Bone.001')
_vg = ob_boots.vertex_groups.new(name='Bone.002')
_vg = ob_boots.vertex_groups.new(name='Bone.001_L')
_vg = ob_boots.vertex_groups.new(name='Bone.001_L.001')
_vg = ob_boots.vertex_groups.new(name='Bone.001_L.002')
_vg = ob_boots.vertex_groups.new(name='Bone.001_L.003')
_vg = ob_boots.vertex_groups.new(name='Bone.001_L.004')
_vg = ob_boots.vertex_groups.new(name='Bone.001_R')
_vg = ob_boots.vertex_groups.new(name='Bone.001_R.001')
_vg = ob_boots.vertex_groups.new(name='Bone.001_R.002')
_vg = ob_boots.vertex_groups.new(name='Bone.001_R.003')
_vg = ob_boots.vertex_groups.new(name='Bone.001_R.004')
_vg = ob_boots.vertex_groups.new(name='Bone_L')
_vg = ob_boots.vertex_groups.new(name='Bone_L.001')
_vg = ob_boots.vertex_groups.new(name='Bone_L.002')
for _i, _w in zip([0, 1, 2, 3, 4, 5, 6, 7, 8, 9, 10, 11, 12, 13, 14, 15, 17, 18, 19, 20, 21, 22, 23, 24, 25, 27, 28, 29, 30, 31], [0.9886, 0.9834, 0.9955, 0.9931, 0.9929, 0.9964, 0.982, 0.9845, 0.9463, 0.9319, 0.9456, 0.9402, 0.9611, 0.9665, 0.903, 0.8952, 0.8517, 0.7311, 0.5433, 0.5404, 0.8418, 0.5726, 0.379, 0.3041, 0.06301, 0.01482, 0.06883, 0.03411, 0.001772, 0.01887]): _vg.add([_i], _w, 'REPLACE')
_vg = ob_boots.vertex_groups.new(name='Bone_L.003')
for _i, _w in zip([8, 9, 10, 11, 12, 13, 14, 15, 16, 17, 18, 19, 20, 21, 22, 23, 24, 25, 26, 27, 28, 29, 30, 31, 32], [0.05369, 0.06807, 0.05445, 0.05984, 0.02785, 0.01708, 0.09704, 0.1048, 0.9873, 0.1483, 0.2689, 0.4567, 0.4596, 0.1582, 0.4274, 0.621, 0.6959, 0.937, 0.9975, 0.9676, 0.9312, 0.9579, 0.9741, 0.9656, 0.998]): _vg.add([_i], _w, 'REPLACE')
_vg = ob_boots.vertex_groups.new(name='Bone_R')
_vg = ob_boots.vertex_groups.new(name='Bone_R.001')
_vg = ob_boots.vertex_groups.new(name='Bone_R.002')
_vg = ob_boots.vertex_groups.new(name='Bone_R.003')
_m = ob_boots.modifiers.new('Mirror', 'MIRROR')
_m = ob_boots.modifiers.new('Armature', 'ARMATURE')
_m.object = ob_armature
ob_pants.parent = ob_armature
ob_pants.matrix_parent_inverse = Matrix(((1.0, 0.0, 0.0, -0.00756), (0.0, 1.0, 0.0, -0.07859), (0.0, 0.0, 1.0, 0.04515), (0.0, 0.0, 0.0, 1.0)))
ob_pants.location = (0.007558, 0.07859, 0.06222)
ob_pants.lineart.crease_threshold = 0.0
_vg = ob_pants.vertex_groups.new(name='Bone')
for _i, _w in zip([0, 1, 2, 3, 4, 5, 6, 7, 8, 9, 10, 11, 12, 13, 14], [1.0, 1.0, 1.0, 0.9962, 1.0, 1.0, 1.0, 1.0, 1.0, 1.0, 1.0, 1.0, 1.0, 1.0, 1.0]): _vg.add([_i], _w, 'REPLACE')
_vg = ob_pants.vertex_groups.new(name='Bone.001')
_vg = ob_pants.vertex_groups.new(name='Bone.002')
_vg = ob_pants.vertex_groups.new(name='Bone.001_L')
_vg = ob_pants.vertex_groups.new(name='Bone.001_L.001')
_vg = ob_pants.vertex_groups.new(name='Bone.001_L.002')
_vg = ob_pants.vertex_groups.new(name='Bone.001_L.003')
_vg = ob_pants.vertex_groups.new(name='Bone.001_L.004')
_vg = ob_pants.vertex_groups.new(name='Bone.001_R')
_vg = ob_pants.vertex_groups.new(name='Bone.001_R.001')
_vg = ob_pants.vertex_groups.new(name='Bone.001_R.002')
_vg = ob_pants.vertex_groups.new(name='Bone.001_R.003')
_vg = ob_pants.vertex_groups.new(name='Bone.001_R.004')
_vg = ob_pants.vertex_groups.new(name='Bone_L')
for _i, _w in zip([0, 1, 2, 3, 4, 5, 6, 7, 8, 9, 10, 11, 12, 13, 14], [4.681e-15, 7.235e-14, 0.0, 0.0, 0.0, 1.029e-21, 2.557e-07, 1.0, 1.0, 1.0, 1.0, 0.9883, 0.9985, 0.9998, 1.0]): _vg.add([_i], _w, 'REPLACE')
_vg = ob_pants.vertex_groups.new(name='Bone_L.001')
for _i, _w in zip([0, 1, 2, 3, 4, 5, 6, 7, 8, 9, 10, 11, 12, 13, 14, 15, 16, 17, 18, 19, 20, 21, 22, 24, 29], [0.244, 0.2349, 1.0, 1.0, 1.0, 1.0, 0.5355, 1.0, 1.0, 1.0, 1.0, 1.0, 1.0, 1.0, 1.0, 1.0, 1.0, 1.0, 1.0, 1.0, 1.0, 1.0, 1.0, 0.001988, 0.006517]): _vg.add([_i], _w, 'REPLACE')
_vg = ob_pants.vertex_groups.new(name='Bone_L.002')
for _i, _w in zip([0, 1, 2, 3, 4, 5, 6, 7, 8, 9, 10, 11, 12, 13, 14, 15, 16, 17, 18, 19, 20, 21, 22, 23, 24, 25, 26, 27, 28, 29, 30, 31], [0.0, 0.0, 0.0, 0.0, 0.0, 0.0, 0.0, 0.0, 0.0, 0.0, 0.0, 0.0, 0.0, 0.0, 0.0, 0.9996, 1.0, 0.006514, 4.207e-06, 1.0, 0.00889, 1.0, 1.0, 0.9924, 0.9738, 0.9924, 0.9855, 0.9927, 0.9833, 0.9716, 0.9774, 0.9993]): _vg.add([_i], _w, 'REPLACE')
_vg = ob_pants.vertex_groups.new(name='Bone_L.003')
_vg = ob_pants.vertex_groups.new(name='Bone_R')
for _i, _w in zip([0, 1, 2, 3, 4, 5, 6, 7, 8, 10], [0.8944, 0.9973, 0.0514, 0.05704, 0.01626, 0.1298, 0.1152, 0.9987, 1.0, 0.9996]): _vg.add([_i], _w, 'REPLACE')
_vg = ob_pants.vertex_groups.new(name='Bone_R.001')
_vg = ob_pants.vertex_groups.new(name='Bone_R.002')
_vg = ob_pants.vertex_groups.new(name='Bone_R.003')
_m = ob_pants.modifiers.new('Mirror', 'MIRROR')
_m.use_clip = True
_m = ob_pants.modifiers.new('Armature', 'ARMATURE')
_m.object = ob_armature
ob_body.parent = ob_armature
ob_body.matrix_parent_inverse = Matrix(((1.0, 0.0, 0.0, -0.00756), (0.0, 1.0, 0.0, -0.07859), (0.0, 0.0, 1.0, 0.04515), (0.0, 0.0, 0.0, 1.0)))
ob_body.location = (0.007558, 0.07859, 0.1075)
ob_body.lineart.crease_threshold = 0.0
_vg = ob_body.vertex_groups.new(name='Bone')
_vg = ob_body.vertex_groups.new(name='Bone.001')
_vg = ob_body.vertex_groups.new(name='Bone.002')
_vg = ob_body.vertex_groups.new(name='Bone.001_L')
_vg = ob_body.vertex_groups.new(name='Bone.001_L.001')
_vg = ob_body.vertex_groups.new(name='Bone.001_L.002')
_vg = ob_body.vertex_groups.new(name='Bone.001_L.003')
for _i, _w in zip([0, 1, 2, 3, 4, 5, 6, 7, 8, 9, 10, 11, 14, 17], [1.0, 0.9998, 0.999, 0.9874, 0.9782, 0.9994, 0.9989, 1.0, 0.9812, 0.9998, 0.9993, 0.9998, 0.06265, 0.07749]): _vg.add([_i], _w, 'REPLACE')
_vg = ob_body.vertex_groups.new(name='Bone.001_R')
_vg = ob_body.vertex_groups.new(name='Bone.001_R.001')
_vg = ob_body.vertex_groups.new(name='Bone.001_R.002')
_vg = ob_body.vertex_groups.new(name='Bone.001_R.003')
_vg = ob_body.vertex_groups.new(name='Bone_L')
_vg = ob_body.vertex_groups.new(name='Bone_L.001')
_vg = ob_body.vertex_groups.new(name='Bone_L.002')
_vg = ob_body.vertex_groups.new(name='Bone_L.003')
_vg = ob_body.vertex_groups.new(name='Bone_R')
_vg = ob_body.vertex_groups.new(name='Bone_R.001')
_vg = ob_body.vertex_groups.new(name='Bone_R.002')
_vg = ob_body.vertex_groups.new(name='Bone_R.003')
_vg = ob_body.vertex_groups.new(name='Bone.001_L.004')
for _i, _w in zip([0, 3, 6, 7, 8, 9, 10, 11, 12, 13, 14, 15, 16, 17], [0.002708, 0.0153, 0.9855, 0.8565, 0.9028, 1.0, 0.999, 0.996, 1.0, 0.9998, 1.0, 1.0, 1.0, 1.0]): _vg.add([_i], _w, 'REPLACE')
_vg = ob_body.vertex_groups.new(name='Bone.001_R.004')
_m = ob_body.modifiers.new('Mirror', 'MIRROR')
_m = ob_body.modifiers.new('Armature', 'ARMATURE')
_m.object = ob_armature
ob_head.parent = ob_armature
ob_head.matrix_parent_inverse = Matrix(((1.0, 0.0, 0.0, -0.00756), (0.0, 1.0, 0.0, -0.07859), (0.0, 0.0, 1.0, 0.04515), (0.0, 0.0, 0.0, 1.0)))
ob_head.location = (0.007558, 0.04402, 1.347)
ob_head.lineart.crease_threshold = 0.0
_vg = ob_head.vertex_groups.new(name='Bone')
_vg = ob_head.vertex_groups.new(name='Bone.001')
_vg = ob_head.vertex_groups.new(name='Bone.002')
_vg.add([0, 1, 2, 3, 4, 5, 6, 7, 8, 9, 10, 11, 12, 13, 14, 15, 16, 17, 18, 19, 20, 21, 22, 23, 24, 25, 26, 27, 28, 29], 1.0, 'REPLACE')
_vg = ob_head.vertex_groups.new(name='Bone.001_L')
_vg = ob_head.vertex_groups.new(name='Bone.001_L.001')
_vg = ob_head.vertex_groups.new(name='Bone.001_L.002')
_vg = ob_head.vertex_groups.new(name='Bone.001_L.003')
_vg = ob_head.vertex_groups.new(name='Bone.001_R')
_vg = ob_head.vertex_groups.new(name='Bone.001_R.001')
_vg = ob_head.vertex_groups.new(name='Bone.001_R.002')
_vg = ob_head.vertex_groups.new(name='Bone.001_R.003')
_vg = ob_head.vertex_groups.new(name='Bone_L')
_vg = ob_head.vertex_groups.new(name='Bone_L.001')
_vg = ob_head.vertex_groups.new(name='Bone_L.002')
_vg = ob_head.vertex_groups.new(name='Bone_L.003')
_vg = ob_head.vertex_groups.new(name='Bone_R')
_vg = ob_head.vertex_groups.new(name='Bone_R.001')
_vg = ob_head.vertex_groups.new(name='Bone_R.002')
_vg = ob_head.vertex_groups.new(name='Bone_R.003')
_vg = ob_head.vertex_groups.new(name='Bone.001_L.004')
_vg = ob_head.vertex_groups.new(name='Bone.001_R.004')
_m = ob_head.modifiers.new('Mirror', 'MIRROR')
_m.use_clip = True
_m = ob_head.modifiers.new('Armature', 'ARMATURE')
_m.object = ob_armature
ob_eyepatch.parent = ob_armature
ob_eyepatch.matrix_parent_inverse = Matrix(((1.0, 0.0, 0.0, -0.00756), (0.0, 1.0, 0.0, -0.07859), (0.0, 0.0, 1.0, 0.04515), (0.0, 0.0, 0.0, 1.0)))
ob_eyepatch.location = (0.1049, -0.3362, 1.553)
ob_eyepatch.hide_viewport = True
ob_eyepatch.lineart.crease_threshold = 0.0
_vg = ob_eyepatch.vertex_groups.new(name='Bone')
_vg = ob_eyepatch.vertex_groups.new(name='Bone.001')
_vg = ob_eyepatch.vertex_groups.new(name='Bone.002')
for _i, _w in zip([0, 1, 2, 3, 4, 5, 6, 7, 8, 9, 10, 11, 12, 13, 14, 15, 16, 17, 18, 19, 20, 21, 22, 23, 24, 25, 26, 27, 28, 29, 30, 31, 32, 33, 34, 35], [0.9559, 0.9572, 0.9574, 0.9581, 0.9581, 0.9593, 0.9573, 0.9588, 0.9589, 0.9595, 0.9601, 0.9605, 0.9609, 0.9619, 0.9607, 0.9612, 0.9603, 0.9607, 0.9594, 0.9597, 0.9577, 0.9587, 0.9532, 0.9562, 0.9605, 0.9603, 0.9605, 0.9606, 0.9667, 0.9665, 0.9662, 0.9665, 0.973, 0.9737, 0.973, 0.9724]): _vg.add([_i], _w, 'REPLACE')
_vg = ob_eyepatch.vertex_groups.new(name='Bone.001_L')
_vg = ob_eyepatch.vertex_groups.new(name='Bone.001_L.001')
_vg = ob_eyepatch.vertex_groups.new(name='Bone.001_L.002')
_vg = ob_eyepatch.vertex_groups.new(name='Bone.001_L.003')
_vg = ob_eyepatch.vertex_groups.new(name='Bone.001_L.004')
_vg = ob_eyepatch.vertex_groups.new(name='Bone.001_R')
_vg = ob_eyepatch.vertex_groups.new(name='Bone.001_R.001')
_vg = ob_eyepatch.vertex_groups.new(name='Bone.001_R.002')
_vg = ob_eyepatch.vertex_groups.new(name='Bone.001_R.003')
_vg = ob_eyepatch.vertex_groups.new(name='Bone.001_R.004')
_vg = ob_eyepatch.vertex_groups.new(name='Bone_L')
_vg = ob_eyepatch.vertex_groups.new(name='Bone_L.001')
_vg = ob_eyepatch.vertex_groups.new(name='Bone_L.002')
_vg = ob_eyepatch.vertex_groups.new(name='Bone_L.003')
_vg = ob_eyepatch.vertex_groups.new(name='Bone_R')
_vg = ob_eyepatch.vertex_groups.new(name='Bone_R.001')
_vg = ob_eyepatch.vertex_groups.new(name='Bone_R.002')
_vg = ob_eyepatch.vertex_groups.new(name='Bone_R.003')
_m = ob_eyepatch.modifiers.new('Armature', 'ARMATURE')
_m.object = ob_armature
ob_shirt.parent = ob_armature
ob_shirt.matrix_parent_inverse = Matrix(((1.0, 0.0, 0.0, -0.00756), (0.0, 1.0, 0.0, -0.07859), (0.0, 0.0, 1.0, 0.04515), (0.0, 0.0, 0.0, 1.0)))
ob_shirt.location = (0.007558, 0.07859, 0.1597)
ob_shirt.lineart.crease_threshold = 0.0
_vg = ob_shirt.vertex_groups.new(name='Bone')
for _i, _w in zip([0, 2, 4, 6, 11, 13, 15, 17, 18, 19, 20, 21, 22, 23, 24, 25, 28, 29, 30, 32, 33], [0.6135, 0.3914, 1.0, 1.0, 1.0, 1.0, 0.9991, 0.9917, 0.9993, 1.0, 1.0, 1.0, 1.0, 1.0, 1.0, 1.0, 0.9981, 0.9608, 0.9064, 0.04792, 0.7752]): _vg.add([_i], _w, 'REPLACE')
_vg = ob_shirt.vertex_groups.new(name='Bone.001')
for _i, _w in zip([0, 1, 2, 3, 4, 5, 6, 7, 8, 10, 11, 12, 13, 14, 15, 16, 17, 18, 19, 20, 21, 22, 23, 24, 25, 26, 27, 28, 29, 30, 31, 32, 33, 34, 35, 36, 37, 38, 39], [0.08227, 0.6626, 0.0714, 0.6373, 0.07686, 0.001173, 0.07911, 2.893e-05, 0.08342, 0.0, 0.0762, 0.6347, 0.06294, 0.02785, 0.06152, 0.005583, 0.001628, 2.737e-11, 3.085e-11, 0.02146, 2.261e-11, 6.464e-14, 3.014e-11, 4.872e-12, 0.009077, 0.8429, 0.6363, 0.06511, 1.474e-11, 3.984e-12, 0.9495, 9.16e-09, 0.6354, 0.0, 0.000446, 2.217e-09, 4.635e-20, 1.431e-10, 0.0]): _vg.add([_i], _w, 'REPLACE')
_vg = ob_shirt.vertex_groups.new(name='Bone.002')
_vg = ob_shirt.vertex_groups.new(name='Bone.001_L')
for _i, _w in zip([1, 3, 5, 7, 8, 10, 12, 14, 16, 20, 21, 22, 24, 25, 26, 27, 28, 29, 30, 32, 33, 34, 35, 36, 37, 38, 39], [0.3318, 0.3466, 0.9096, 0.9446, 0.925, 0.974, 0.8361, 0.7958, 0.9795, 0.1108, 0.1015, 0.1182, 0.05228, 0.03987, 0.1097, 0.08505, 0.7519, 0.696, 0.8593, 0.2904, 0.2475, 0.9221, 0.7657, 0.9497, 0.8448, 0.2968, 0.2326]): _vg.add([_i], _w, 'REPLACE')
_vg = ob_shirt.vertex_groups.new(name='Bone.001_L.001')
for _i, _w in zip([5, 7, 10, 12, 29, 30, 34, 35, 36, 37, 38, 39], [0.0, 0.0, 0.0, 0.0, 0.07922, 0.06065, 0.0001416, 4.71e-08, 0.001145, 0.1275, 0.05812, 0.001558]): _vg.add([_i], _w, 'REPLACE')
_vg = ob_shirt.vertex_groups.new(name='Bone.001_L.002')
_vg = ob_shirt.vertex_groups.new(name='Bone.001_L.003')
_vg = ob_shirt.vertex_groups.new(name='Bone.001_L.004')
_vg = ob_shirt.vertex_groups.new(name='Bone.001_R')
for _i, _w in zip([1, 3, 8, 12, 14, 16, 18, 19, 20, 21, 22, 23, 24, 25, 26, 27, 28, 29, 30, 31, 32, 33], [0.0, 0.0, 0.0, 0.0, 0.0, 0.0, 0.0, 0.0, 0.0, 0.0, 0.0, 0.0, 0.0, 0.0, 0.0, 0.0, 0.0, 0.0, 0.0, 0.0, 0.0, 0.0]): _vg.add([_i], _w, 'REPLACE')
_vg = ob_shirt.vertex_groups.new(name='Bone.001_R.001')
for _i, _w in zip([18, 19, 20, 21, 22, 23, 24, 25, 26, 27, 28, 31, 32, 33], [0.0, 0.0, 0.0, 0.0, 0.0, 0.0, 0.0, 0.0, 0.0, 0.0, 0.0, 0.0, 0.0, 0.0]): _vg.add([_i], _w, 'REPLACE')
_vg = ob_shirt.vertex_groups.new(name='Bone.001_R.002')
_vg = ob_shirt.vertex_groups.new(name='Bone.001_R.003')
_vg = ob_shirt.vertex_groups.new(name='Bone.001_R.004')
_vg = ob_shirt.vertex_groups.new(name='Bone_L')
for _i, _w in zip([0, 2, 4, 6, 9, 11, 13, 15, 17, 19], [0.2481, 0.7569, 0.3327, 0.1138, 0.9786, 0.1666, 0.1843, 0.162, 0.1949, 0.01342]): _vg.add([_i], _w, 'REPLACE')
_vg = ob_shirt.vertex_groups.new(name='Bone_L.001')
_vg = ob_shirt.vertex_groups.new(name='Bone_L.002')
_vg = ob_shirt.vertex_groups.new(name='Bone_L.003')
_vg = ob_shirt.vertex_groups.new(name='Bone_R')
for _i, _w in zip([0, 2, 4, 6, 11, 13, 15, 17, 20, 21, 22, 24, 25], [0.09344, 0.08406, 0.2657, 0.3966, 0.3683, 0.3731, 0.3271, 0.3845, 0.02204, 0.008743, 0.02712, 0.0006163, 0.01037]): _vg.add([_i], _w, 'REPLACE')
_vg = ob_shirt.vertex_groups.new(name='Bone_R.001')
_vg = ob_shirt.vertex_groups.new(name='Bone_R.002')
_vg = ob_shirt.vertex_groups.new(name='Bone_R.003')
_m = ob_shirt.modifiers.new('Mirror', 'MIRROR')
_m.use_clip = True
_m = ob_shirt.modifiers.new('Armature', 'ARMATURE')
_m.object = ob_armature
ob_beard.parent = ob_armature
ob_beard.matrix_parent_inverse = Matrix(((1.0, -0.0002956, 0.002082, -0.04119), (-0.002101, -0.1852, 0.9827, -2.338), (9.515e-05, -0.9827, -0.1852, 0.1178), (0.0, 0.0, 0.0, 1.0)))
ob_beard.location = (0.00756, -0.1667, 1.064)
ob_beard.lineart.crease_threshold = 0.0
_vg = ob_beard.vertex_groups.new(name='Bone')
_vg = ob_beard.vertex_groups.new(name='Bone.001')
_vg = ob_beard.vertex_groups.new(name='Bone.002')
_vg = ob_beard.vertex_groups.new(name='Bone.001_L')
_vg = ob_beard.vertex_groups.new(name='Bone.001_L.001')
_vg = ob_beard.vertex_groups.new(name='Bone.001_L.002')
_vg = ob_beard.vertex_groups.new(name='Bone.001_L.003')
_vg = ob_beard.vertex_groups.new(name='Bone.001_L.004')
_vg = ob_beard.vertex_groups.new(name='Bone.001_R')
_vg = ob_beard.vertex_groups.new(name='Bone.001_R.001')
_vg = ob_beard.vertex_groups.new(name='Bone.001_R.002')
_vg = ob_beard.vertex_groups.new(name='Bone.001_R.003')
_vg = ob_beard.vertex_groups.new(name='Bone.001_R.004')
_vg = ob_beard.vertex_groups.new(name='Bone_L')
_vg = ob_beard.vertex_groups.new(name='Bone_L.001')
_vg = ob_beard.vertex_groups.new(name='Bone_L.002')
_vg = ob_beard.vertex_groups.new(name='Bone_L.003')
_vg = ob_beard.vertex_groups.new(name='Bone_R')
_vg = ob_beard.vertex_groups.new(name='Bone_R.001')
_vg = ob_beard.vertex_groups.new(name='Bone_R.002')
_vg = ob_beard.vertex_groups.new(name='Bone_R.003')
_m = ob_beard.modifiers.new('Mirror', 'MIRROR')
_m.use_clip = True
ob_belt.parent = ob_armature
ob_belt.matrix_parent_inverse = Matrix(((1.0, -0.0003566, 0.002074, -0.02485), (-0.002105, -0.1694, 0.9855, -0.574), (-5.594e-08, -0.9855, -0.1694, 0.08462), (0.0, 0.0, 0.0, 1.0)))
ob_belt.location = (0.005776, 0.08799, -0.02133)
ob_belt.lineart.crease_threshold = 0.0
_vg = ob_belt.vertex_groups.new(name='Bone')
_vg = ob_belt.vertex_groups.new(name='Bone.001')
_vg = ob_belt.vertex_groups.new(name='Bone.002')
_vg = ob_belt.vertex_groups.new(name='Bone.001_L')
_vg = ob_belt.vertex_groups.new(name='Bone.001_L.001')
_vg = ob_belt.vertex_groups.new(name='Bone.001_L.002')
_vg = ob_belt.vertex_groups.new(name='Bone.001_L.003')
_vg = ob_belt.vertex_groups.new(name='Bone.001_L.004')
_vg = ob_belt.vertex_groups.new(name='Bone.001_R')
_vg = ob_belt.vertex_groups.new(name='Bone.001_R.001')
_vg = ob_belt.vertex_groups.new(name='Bone.001_R.002')
_vg = ob_belt.vertex_groups.new(name='Bone.001_R.003')
_vg = ob_belt.vertex_groups.new(name='Bone.001_R.004')
_vg = ob_belt.vertex_groups.new(name='Bone_L')
_vg = ob_belt.vertex_groups.new(name='Bone_L.001')
_vg = ob_belt.vertex_groups.new(name='Bone_L.002')
_vg = ob_belt.vertex_groups.new(name='Bone_L.003')
_vg = ob_belt.vertex_groups.new(name='Bone_R')
_vg = ob_belt.vertex_groups.new(name='Bone_R.001')
_vg = ob_belt.vertex_groups.new(name='Bone_R.002')
_vg = ob_belt.vertex_groups.new(name='Bone_R.003')
ob_flask2.parent = ob_armature
ob_flask2.matrix_parent_inverse = Matrix(((1.0, -0.0003566, 0.002074, -0.02485), (-0.002105, -0.1694, 0.9855, -0.574), (-5.594e-08, -0.9855, -0.1694, 0.08462), (0.0, 0.0, 0.0, 1.0)))
ob_flask2.location = (0.4455, -0.04725, -0.1898)
ob_flask2.rotation_euler = (0.1702, 2.677e-08, 2.211e-09)
ob_flask2.scale = (1.0, 1.0, 1.0)
ob_flask2.hide_viewport = True
ob_flask2.lineart.crease_threshold = 0.0
_vg = ob_flask2.vertex_groups.new(name='Bone')
_vg = ob_flask2.vertex_groups.new(name='Bone.001')
_vg = ob_flask2.vertex_groups.new(name='Bone.002')
_vg = ob_flask2.vertex_groups.new(name='Bone.001_L')
_vg = ob_flask2.vertex_groups.new(name='Bone.001_L.001')
_vg = ob_flask2.vertex_groups.new(name='Bone.001_L.002')
_vg = ob_flask2.vertex_groups.new(name='Bone.001_L.003')
_vg = ob_flask2.vertex_groups.new(name='Bone.001_L.004')
_vg = ob_flask2.vertex_groups.new(name='Bone.001_R')
_vg = ob_flask2.vertex_groups.new(name='Bone.001_R.001')
_vg = ob_flask2.vertex_groups.new(name='Bone.001_R.002')
_vg = ob_flask2.vertex_groups.new(name='Bone.001_R.003')
_vg = ob_flask2.vertex_groups.new(name='Bone.001_R.004')
_vg = ob_flask2.vertex_groups.new(name='Bone_L')
_vg = ob_flask2.vertex_groups.new(name='Bone_L.001')
_vg = ob_flask2.vertex_groups.new(name='Bone_L.002')
_vg = ob_flask2.vertex_groups.new(name='Bone_L.003')
_vg = ob_flask2.vertex_groups.new(name='Bone_R')
_vg = ob_flask2.vertex_groups.new(name='Bone_R.001')
_vg = ob_flask2.vertex_groups.new(name='Bone_R.002')
_vg = ob_flask2.vertex_groups.new(name='Bone_R.003')
ob_flask1.parent = ob_armature
ob_flask1.matrix_parent_inverse = Matrix(((1.0, -0.0003566, 0.002074, -0.02485), (-0.002105, -0.1694, 0.9855, -0.574), (-5.594e-08, -0.9855, -0.1694, 0.08462), (0.0, 0.0, 0.0, 1.0)))
ob_flask1.location = (-0.412, -0.08329, -0.2328)
ob_flask1.rotation_euler = (0.1702, 2.677e-08, 2.211e-09)
ob_flask1.scale = (1.0, 1.0, 1.0)
ob_flask1.hide_viewport = True
ob_flask1.lineart.crease_threshold = 0.0
_vg = ob_flask1.vertex_groups.new(name='Bone')
_vg = ob_flask1.vertex_groups.new(name='Bone.001')
_vg = ob_flask1.vertex_groups.new(name='Bone.002')
_vg = ob_flask1.vertex_groups.new(name='Bone.001_L')
_vg = ob_flask1.vertex_groups.new(name='Bone.001_L.001')
_vg = ob_flask1.vertex_groups.new(name='Bone.001_L.002')
_vg = ob_flask1.vertex_groups.new(name='Bone.001_L.003')
_vg = ob_flask1.vertex_groups.new(name='Bone.001_L.004')
_vg = ob_flask1.vertex_groups.new(name='Bone.001_R')
_vg = ob_flask1.vertex_groups.new(name='Bone.001_R.001')
_vg = ob_flask1.vertex_groups.new(name='Bone.001_R.002')
_vg = ob_flask1.vertex_groups.new(name='Bone.001_R.003')
_vg = ob_flask1.vertex_groups.new(name='Bone.001_R.004')
_vg = ob_flask1.vertex_groups.new(name='Bone_L')
_vg = ob_flask1.vertex_groups.new(name='Bone_L.001')
_vg = ob_flask1.vertex_groups.new(name='Bone_L.002')
_vg = ob_flask1.vertex_groups.new(name='Bone_L.003')
_vg = ob_flask1.vertex_groups.new(name='Bone_R')
_vg = ob_flask1.vertex_groups.new(name='Bone_R.001')
_vg = ob_flask1.vertex_groups.new(name='Bone_R.002')
_vg = ob_flask1.vertex_groups.new(name='Bone_R.003')
ob_lamp.location = (-4.016, -11.5, 4.225)
ob_lamp.rotation_euler = (0.6503, 0.05522, 1.866)
ob_lamp.lock_rotations_4d = False
ob_lamp.empty_display_type = 'ARROWS'
ob_lamp.color = (0.0, 0.0, 0.0, 0.0)
ob_lamp.lineart.crease_threshold = 0.0
ob_camera.location = (5.665, -14.37, 6.924)
ob_camera.rotation_euler = (1.158, -0.008234, 0.3746)
ob_camera.lock_rotations_4d = False
ob_camera.empty_display_type = 'ARROWS'
ob_camera.color = (0.0, 0.0, 0.0, 0.0)
ob_camera.display_type = 'WIRE'
ob_camera.lineart.crease_threshold = 0.0

# ---- collection membership
col_collection_1.objects.link(ob_armature)
col_collection_1.objects.link(ob_body_001)
col_collection_1.objects.link(ob_cube_002)
col_collection_1.objects.link(ob_cube_001)
col_collection_1.objects.link(ob_cube)
col_collection_1.objects.link(ob_boots)
col_collection_1.objects.link(ob_pants)
col_collection_1.objects.link(ob_body)
col_collection_1.objects.link(ob_head)
col_collection_1.objects.link(ob_eyepatch)
col_collection_1.objects.link(ob_shirt)
col_collection_1.objects.link(ob_beard)
col_collection_1.objects.link(ob_belt)
col_collection_1.objects.link(ob_flask2)
col_collection_1.objects.link(ob_flask1)
col_collection_1.objects.link(ob_lamp)
col_collection_1.objects.link(ob_camera)

# ---- scene / render settings (as saved in the file)
scene.camera = ob_camera
scene.frame_start = 1; scene.frame_end = 20; scene.frame_set(20)
scene.render.engine = 'BLENDER_EEVEE_NEXT'
scene.render.image_settings.file_format = 'JPEG'
scene.render.dither_intensity = 0.0
scene.cycles.use_denoising = False
scene.cycles.samples = 128
scene.cycles.sampling_pattern = 'TABULATED_SOBOL'
scene.cycles.light_sampling_threshold = 0.0
scene.cycles.use_adaptive_sampling = False
scene.cycles.use_light_tree = False
scene.cycles.blur_glossy = 0.0
scene.cycles.sample_clamp_indirect = 0.0
scene.view_settings.view_transform = 'Standard'
bpy.context.view_layer.update()
